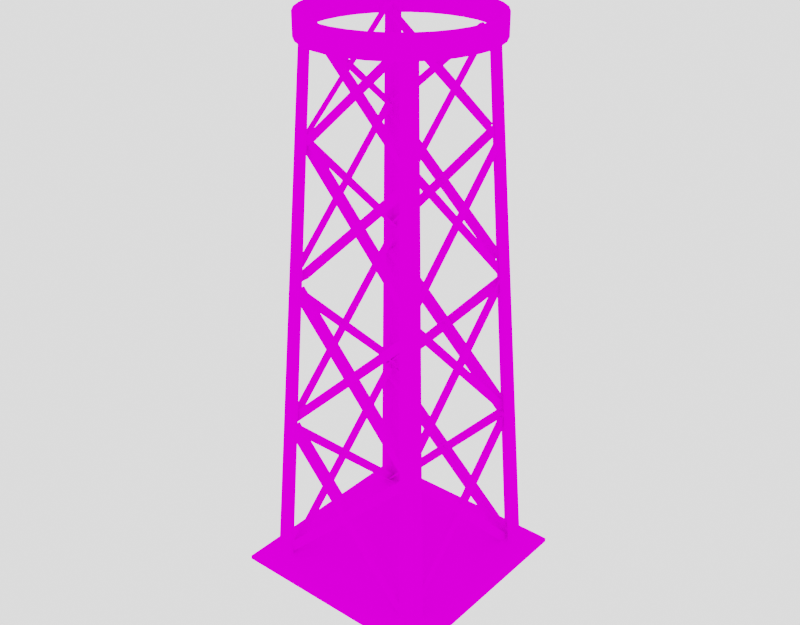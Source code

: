 # Source: tower.blend  (saved by Blender 2.80.75; exported with 4.5.12 LTS)
import bpy
from mathutils import Matrix  # noqa: F401  (used for matrix-valued properties, if any)

bpy.ops.wm.read_factory_settings(use_empty=True)
scene = bpy.context.scene
scene.name = 'Scene'

# ---- collections
col_collection = bpy.data.collections.new('Collection'); scene.collection.children.link(col_collection)

# ---- images (referenced by path relative to the original .blend; pixels are not part of the script)
import os
ASSET_DIR = os.environ.get("B2B_ASSET_DIR", "")  # directory of the original .blend (textures are referenced by path, not embedded)
HERE = os.path.dirname(os.path.abspath(__file__))  # packed textures are extracted next to this script under _unpacked/

def load_image(name, relpath, width, height, colorspace="sRGB"):
    """Load a texture the original file referenced (path relative to the .blend, or extracted next to this script)."""
    p = next((c for c in (os.path.join(HERE, relpath), os.path.join(ASSET_DIR, relpath)) if relpath and os.path.exists(c)), "")
    if p:
        img = bpy.data.images.load(p, check_existing=True)
        img.name = name
    else:  # same state as the original file: an image datablock whose file is absent (Cycles renders it pink)
        img = bpy.data.images.new(name, width, height)
        img.source = "FILE"
        img.filepath = "//" + (relpath or name)
    img.colorspace_settings.name = colorspace
    return img
img_towertexture_png = load_image('TowerTexture.png', 'TowerTexture.png', 1024, 1024, 'sRGB')

# ---- materials (node trees are filled in below, after node groups)
mat_metal = bpy.data.materials.new('Metal')
mat_metal.use_transparent_shadow = False

# ---- material node trees
mat_metal.use_nodes = True; mat_metal.node_tree.nodes.clear()
_N = mat_metal.node_tree.nodes; _L = mat_metal.node_tree.links
n0 = _N.new('ShaderNodeOutputMaterial'); n0.name = 'Material Output'; n0.location = (1118, 329)
n1 = _N.new('ShaderNodeBsdfPrincipled'); n1.name = 'Principled BSDF'; n1.location = (363, 481)
n1.distribution = 'GGX'
n1.subsurface_method = 'BURLEY'
n1.inputs[2].default_value = 1.0
n1.inputs[3].default_value = 1.45
n1.inputs[13].default_value = 0.0
n1.inputs[27].default_value = (0.0, 0.0, 0.0, 1.0)
n1.inputs[28].default_value = 1.0
n2 = _N.new('ShaderNodeTexImage'); n2.name = 'Image Texture'; n2.location = (-109, 472)
n2.image = img_towertexture_png
_L.new(n1.outputs[0], n0.inputs[0])
_L.new(n2.outputs[0], n1.inputs[0])
n0.is_active_output = True

# ---- world
world_world = bpy.data.worlds.new('World'); scene.world = world_world
world_world.use_nodes = True; world_world.node_tree.nodes.clear()
_N = world_world.node_tree.nodes; _L = world_world.node_tree.links
n0 = _N.new('ShaderNodeBackground'); n0.name = 'Background'; n0.location = (-168, 291)
n0.inputs[0].default_value = (1.0, 1.0, 1.0, 1.0)
n0.inputs[1].default_value = 1.5
n1 = _N.new('ShaderNodeOutputWorld'); n1.name = 'World Output'; n1.location = (300, 300)
_L.new(n0.outputs[0], n1.inputs[0])
n1.is_active_output = True
world_world.color = (0.05088, 0.05088, 0.05088)
world_world.use_sun_shadow = False
world_world.sun_shadow_jitter_overblur = 0.0

# ---- meshes
me_cube_001 = bpy.data.meshes.new('Cube.001')
me_cube_001.from_pydata([(-1.0, -1.0, -0.03959), (-1.0, 1.0, -0.03959), (1.0, -1.0, -0.03959), (1.0, 1.0, -0.03959), (-0.8245, 0.6958, 0.03627), (-0.5533, 0.4711, 4.97), (-0.8245, 0.8404, 0.03627), (-0.5533, 0.5675, 4.97), (-0.6799, 0.8404, 0.03627), (-0.4569, 0.5675, 4.97), (-0.8245, 0.8037, 0.03627), (-0.5533, 0.543, 4.97), (-0.6799, 0.8037, 0.03627), (-0.4569, 0.543, 4.97), (-0.7804, 0.8404, 0.03627), (-0.5239, 0.5675, 4.97), (-0.7804, 0.6958, 0.03627), (-0.5239, 0.4711, 4.97), (-0.5239, 0.543, 4.97), (-0.7804, 0.8037, 0.03627), (-0.6771, -0.8014, 0.03627), (-0.4551, -0.5276, 4.97), (-0.8217, -0.8014, 0.03627), (-0.5515, -0.5276, 4.97), (-0.8217, -0.6568, 0.03627), (-0.5515, -0.4311, 4.97), (-0.785, -0.8014, 0.03627), (-0.527, -0.5276, 4.97), (-0.785, -0.6568, 0.03627), (-0.527, -0.4311, 4.97), (-0.8217, -0.7573, 0.03627), (-0.5515, -0.4981, 4.97), (-0.6771, -0.7573, 0.03627), (-0.4551, -0.4981, 4.97), (-0.527, -0.4981, 4.97), (-0.785, -0.7573, 0.03627), (0.8041, -0.654, 0.03627), (0.533, -0.4293, 4.97), (0.8041, -0.7986, 0.03627), (0.533, -0.5257, 4.97), (0.6596, -0.7986, 0.03627), (0.4366, -0.5257, 4.97), (0.8041, -0.7618, 0.03627), (0.533, -0.5012, 4.97), (0.6596, -0.7618, 0.03627), (0.4366, -0.5012, 4.97), (0.76, -0.7986, 0.03627), (0.5036, -0.5257, 4.97), (0.76, -0.654, 0.03627), (0.5036, -0.4293, 4.97), (0.5036, -0.5012, 4.97), (0.76, -0.7618, 0.03627), (0.6568, 0.8432, 0.03627), (0.4347, 0.5694, 4.97), (0.8014, 0.8432, 0.03627), (0.5312, 0.5694, 4.97), (0.8014, 0.6986, 0.03627), (0.5312, 0.4729, 4.97), (0.7646, 0.8432, 0.03627), (0.5066, 0.5694, 4.97), (0.7646, 0.6986, 0.03627), (0.5066, 0.4729, 4.97), (0.8014, 0.7991, 0.03627), (0.5312, 0.54, 4.97), (0.6568, 0.7991, 0.03627), (0.4347, 0.54, 4.97), (0.5066, 0.54, 4.97), (0.7646, 0.7991, 0.03627), (-0.7089, 0.7127, 1.367), (0.6892, 0.7658, 0.03207), (0.6892, 0.692, 0.03207), (-0.7089, 0.6389, 1.367), (0.6892, 0.7769, 0.03207), (-0.7089, 0.7238, 1.367), (0.6813, 0.7658, 0.02337), (-0.7167, 0.7127, 1.359), (0.7383, 0.7658, 0.08625), (-0.6597, 0.7127, 1.421), (0.6813, 0.7769, 0.02337), (-0.7167, 0.7238, 1.359), (0.6813, 0.692, 0.02337), (-0.7167, 0.6389, 1.359), (0.7383, 0.7769, 0.08625), (-0.6597, 0.7238, 1.421), (0.6521, 0.7238, 1.4), (-0.6831, 0.7769, 0.001827), (0.5892, 0.6389, 1.457), (-0.7459, 0.692, 0.05883), (0.5892, 0.7238, 1.457), (-0.7459, 0.7769, 0.05883), (0.6521, 0.7127, 1.4), (-0.6831, 0.7658, 0.001827), (0.5892, 0.7127, 1.457), (-0.7459, 0.7658, 0.05883), (0.5979, 0.7238, 1.449), (-0.7373, 0.7769, 0.05095), (0.5979, 0.6389, 1.449), (-0.7373, 0.692, 0.05095), (-0.7373, 0.7658, 0.05095), (0.5979, 0.7127, 1.449), (-0.6276, 0.6469, 2.718), (0.645, 0.7022, 1.463), (0.645, 0.6284, 1.463), (-0.6276, 0.5732, 2.718), (0.645, 0.7133, 1.463), (-0.6276, 0.658, 2.718), (0.6371, 0.7022, 1.455), (-0.6355, 0.6469, 2.71), (0.6941, 0.7022, 1.518), (-0.5785, 0.6469, 2.773), (0.6371, 0.7133, 1.455), (-0.6355, 0.658, 2.71), (0.6371, 0.6284, 1.455), (-0.6355, 0.5732, 2.71), (0.6941, 0.7133, 1.518), (-0.5785, 0.658, 2.773), (0.6503, 0.6767, 2.769), (-0.6814, 0.7297, 1.374), (0.5876, 0.5921, 2.826), (-0.7441, 0.6451, 1.431), (0.5876, 0.6767, 2.826), (-0.7441, 0.7297, 1.431), (0.6503, 0.6657, 2.769), (-0.6814, 0.7187, 1.374), (0.5876, 0.6657, 2.826), (-0.7441, 0.7187, 1.431), (0.5963, 0.6767, 2.818), (-0.7355, 0.7297, 1.423), (0.5963, 0.5921, 2.818), (-0.7355, 0.6451, 1.423), (-0.7355, 0.7187, 1.423), (0.5963, 0.6657, 2.818), (-0.5735, 0.5894, 4.037), (0.5459, 0.6319, 2.967), (0.5459, 0.5728, 2.967), (-0.5735, 0.5303, 4.037), (0.5459, 0.6408, 2.967), (-0.5735, 0.5983, 4.037), (0.5396, 0.6319, 2.961), (-0.5799, 0.5894, 4.03), (0.5852, 0.6319, 3.011), (-0.5342, 0.5894, 4.08), (0.5396, 0.6408, 2.961), (-0.5799, 0.5983, 4.03), (0.5396, 0.5728, 2.961), (-0.5799, 0.5303, 4.03), (0.5852, 0.6408, 3.011), (-0.5342, 0.5983, 4.08), (0.5162, 0.5983, 4.063), (-0.5529, 0.6408, 2.943), (0.4658, 0.5303, 4.108), (-0.6032, 0.5728, 2.989), (0.4658, 0.5983, 4.108), (-0.6032, 0.6408, 2.989), (0.5162, 0.5894, 4.063), (-0.5529, 0.6319, 2.943), (0.4658, 0.5894, 4.108), (-0.6032, 0.6319, 2.989), (0.4728, 0.5983, 4.102), (-0.5963, 0.6408, 2.983), (0.4728, 0.5303, 4.102), (-0.5963, 0.5728, 2.983), (-0.5963, 0.6319, 2.983), (0.4728, 0.5894, 4.102), (-0.5082, 0.5006, 4.896), (0.4767, 0.5313, 4.126), (0.4767, 0.4887, 4.126), (-0.5082, 0.458, 4.896), (0.4767, 0.5377, 4.126), (-0.5082, 0.507, 4.896), (0.4711, 0.5313, 4.121), (-0.5138, 0.5006, 4.891), (0.5113, 0.5313, 4.157), (-0.4736, 0.5006, 4.927), (0.4711, 0.5377, 4.121), (-0.5138, 0.507, 4.891), (0.4711, 0.4887, 4.121), (-0.5138, 0.458, 4.891), (0.5113, 0.5377, 4.157), (-0.4736, 0.507, 4.927), (0.4505, 0.507, 4.915), (-0.4901, 0.5377, 4.108), (0.4062, 0.458, 4.948), (-0.5344, 0.4887, 4.141), (0.4062, 0.507, 4.948), (-0.5344, 0.5377, 4.141), (0.4505, 0.5006, 4.915), (-0.4901, 0.5313, 4.108), (0.4062, 0.5006, 4.948), (-0.5344, 0.5313, 4.141), (0.4124, 0.507, 4.943), (-0.5282, 0.5377, 4.137), (0.4124, 0.458, 4.943), (-0.5282, 0.4887, 4.137), (-0.5282, 0.5313, 4.137), (0.4124, 0.5006, 4.943), (0.6612, 0.7072, 1.367), (0.7143, -0.6909, 0.03214), (0.6404, -0.6888, 0.03399), (0.5875, 0.7073, 1.367), (0.7254, -0.6909, 0.03214), (0.6722, 0.7072, 1.367), (0.7143, -0.6829, 0.02339), (0.6612, 0.7151, 1.359), (0.7142, -0.7379, 0.08817), (0.6612, 0.6582, 1.421), (0.7254, -0.6829, 0.02339), (0.6722, 0.7151, 1.359), (0.6405, -0.6829, 0.02339), (0.5874, 0.7151, 1.359), (0.7253, -0.7379, 0.08817), (0.6722, 0.6582, 1.421), (0.6722, -0.6536, 1.4), (0.7253, 0.6796, 0.003836), (0.5875, -0.5908, 1.457), (0.6404, 0.7424, 0.06084), (0.6722, -0.5908, 1.457), (0.7253, 0.7424, 0.06084), (0.6612, -0.6536, 1.4), (0.7142, 0.6796, 0.003836), (0.661, -0.5908, 1.457), (0.7142, 0.7424, 0.06084), (0.6722, -0.5995, 1.449), (0.7253, 0.7337, 0.05296), (0.5874, -0.5995, 1.449), (0.6404, 0.7337, 0.05296), (0.7142, 0.7337, 0.05296), (0.6612, -0.5995, 1.449), (0.5914, 0.662, 2.736), (0.6401, -0.6194, 1.513), (0.5724, -0.6175, 1.514), (0.5239, 0.662, 2.736), (0.6503, -0.6194, 1.513), (0.6016, 0.662, 2.736), (0.6401, -0.6121, 1.505), (0.5914, 0.6692, 2.728), (0.64, -0.6625, 1.564), (0.5914, 0.617, 2.786), (0.6503, -0.6121, 1.505), (0.6016, 0.6692, 2.728), (0.5725, -0.6121, 1.505), (0.5238, 0.6692, 2.728), (0.6502, -0.6625, 1.564), (0.6016, 0.617, 2.786), (0.6016, -0.5853, 2.766), (0.6502, 0.6366, 1.487), (0.5239, -0.5277, 2.818), (0.5724, 0.6942, 1.539), (0.6016, -0.5277, 2.818), (0.6502, 0.6942, 1.539), (0.5914, -0.5853, 2.766), (0.64, 0.6366, 1.487), (0.5913, -0.5277, 2.818), (0.64, 0.6942, 1.539), (0.6016, -0.5357, 2.811), (0.6502, 0.6863, 1.532), (0.5238, -0.5357, 2.811), (0.5724, 0.6863, 1.532), (0.64, 0.6863, 1.532), (0.5914, -0.5357, 2.811), (0.5522, 0.6129, 4.005), (0.5979, -0.591, 2.855), (0.5343, -0.5892, 2.857), (0.4888, 0.6129, 4.005), (0.6075, -0.591, 2.855), (0.5617, 0.6129, 4.005), (0.5979, -0.5842, 2.848), (0.5522, 0.6197, 3.997), (0.5979, -0.6315, 2.903), (0.5522, 0.5706, 4.052), (0.6075, -0.5842, 2.848), (0.5617, 0.6197, 3.997), (0.5344, -0.5842, 2.848), (0.4887, 0.6197, 3.997), (0.6074, -0.6315, 2.903), (0.5617, 0.5706, 4.052), (0.5617, -0.5589, 4.033), (0.6074, 0.589, 2.831), (0.4888, -0.5049, 4.082), (0.5343, 0.6432, 2.88), (0.5617, -0.5049, 4.082), (0.6074, 0.6432, 2.88), (0.5522, -0.5589, 4.033), (0.5979, 0.589, 2.831), (0.5521, -0.5049, 4.082), (0.5979, 0.6432, 2.88), (0.5617, -0.5123, 4.075), (0.6074, 0.6357, 2.873), (0.4887, -0.5123, 4.075), (0.5343, 0.6357, 2.873), (0.5979, 0.6357, 2.873), (0.5522, -0.5123, 4.075), (0.4941, 0.5153, 4.966), (0.5327, -0.4947, 4.041), (0.479, -0.4932, 4.042), (0.4405, 0.5153, 4.966), (0.5408, -0.4947, 4.041), (0.5022, 0.5153, 4.966), (0.5327, -0.4889, 4.034), (0.4941, 0.5211, 4.96), (0.5327, -0.5289, 4.082), (0.4941, 0.4796, 5.006), (0.5408, -0.4889, 4.034), (0.5022, 0.5211, 4.96), (0.4791, -0.4889, 4.034), (0.4404, 0.5211, 4.96), (0.5407, -0.5289, 4.082), (0.5021, 0.4796, 5.006), (0.5021, -0.4788, 4.964), (0.5527, 0.5333, 4.023), (0.4405, -0.4332, 5.006), (0.491, 0.5791, 4.064), (0.5021, -0.4332, 5.006), (0.5527, 0.5791, 4.064), (0.4941, -0.4788, 4.964), (0.5446, 0.5333, 4.023), (0.494, -0.4332, 5.006), (0.5446, 0.5791, 4.064), (0.5021, -0.4395, 5.0), (0.5527, 0.5727, 4.058), (0.4404, -0.4395, 5.0), (0.491, 0.5727, 4.058), (0.5446, 0.5727, 4.058), (0.4941, -0.4395, 5.0), (0.6463, -0.6911, 1.375), (-0.7354, -0.7442, 0.02335), (-0.7354, -0.6704, 0.02335), (0.6463, -0.6173, 1.375), (-0.7354, -0.7553, 0.02335), (0.6463, -0.7022, 1.375), (-0.7275, -0.7442, 0.01476), (0.6542, -0.6911, 1.367), (-0.7852, -0.7442, 0.07694), (0.5965, -0.6911, 1.429), (-0.7275, -0.7553, 0.01476), (0.6542, -0.7022, 1.367), (-0.7275, -0.6704, 0.01476), (0.6542, -0.6173, 1.367), (-0.7852, -0.7553, 0.07694), (0.5965, -0.7022, 1.429), (-0.715, -0.7022, 1.392), (0.6371, -0.7553, 0.00984), (-0.6529, -0.6173, 1.449), (0.6993, -0.6704, 0.0676), (-0.6529, -0.7022, 1.449), (0.6993, -0.7553, 0.0676), (-0.715, -0.6911, 1.392), (0.6371, -0.7442, 0.00984), (-0.6529, -0.6911, 1.449), (0.6993, -0.7442, 0.0676), (-0.6614, -0.7022, 1.441), (0.6907, -0.7553, 0.05962), (-0.6614, -0.6173, 1.441), (0.6907, -0.6704, 0.05962), (0.6907, -0.7442, 0.05962), (-0.6614, -0.6911, 1.441), (0.6212, -0.6069, 2.696), (-0.6956, -0.6569, 1.439), (-0.6956, -0.5874, 1.439), (0.6212, -0.5374, 2.696), (-0.6956, -0.6673, 1.439), (0.6212, -0.6173, 2.696), (-0.6882, -0.6569, 1.431), (0.6286, -0.6069, 2.688), (-0.7419, -0.6569, 1.49), (0.5749, -0.6069, 2.747), (-0.6882, -0.6673, 1.431), (0.6286, -0.6173, 2.688), (-0.6882, -0.5874, 1.431), (0.6286, -0.5374, 2.688), (-0.7419, -0.6673, 1.49), (0.5749, -0.6173, 2.747), (-0.6607, -0.6173, 2.727), (0.5969, -0.6673, 1.41), (-0.6014, -0.5374, 2.781), (0.6561, -0.5874, 1.464), (-0.6014, -0.6173, 2.781), (0.6561, -0.6673, 1.464), (-0.6607, -0.6069, 2.727), (0.5969, -0.6569, 1.41), (-0.6014, -0.6069, 2.781), (0.6561, -0.6569, 1.464), (-0.6096, -0.6173, 2.773), (0.6479, -0.6673, 1.457), (-0.6096, -0.5374, 2.773), (0.6479, -0.5874, 1.457), (0.6479, -0.6569, 1.457), (-0.6096, -0.6069, 2.773), (0.5717, -0.508, 3.966), (-0.609, -0.5528, 2.839), (-0.609, -0.4905, 2.839), (0.5717, -0.4456, 3.966), (-0.609, -0.5622, 2.839), (0.5717, -0.5173, 3.966), (-0.6024, -0.5528, 2.831), (0.5784, -0.508, 3.959), (-0.6505, -0.5528, 2.885), (0.5302, -0.508, 4.012), (-0.6024, -0.5622, 2.831), (0.5784, -0.5173, 3.959), (-0.6024, -0.4905, 2.831), (0.5784, -0.4456, 3.959), (-0.6505, -0.5622, 2.885), (0.5302, -0.5173, 4.012), (-0.5777, -0.5173, 3.994), (0.5499, -0.5622, 2.813), (-0.5246, -0.4456, 4.042), (0.603, -0.4905, 2.861), (-0.5246, -0.5173, 4.042), (0.603, -0.5622, 2.861), (-0.5777, -0.508, 3.994), (0.5499, -0.5528, 2.813), (-0.5246, -0.508, 4.042), (0.603, -0.5528, 2.861), (-0.532, -0.5173, 4.036), (0.5957, -0.5622, 2.855), (-0.532, -0.4456, 4.036), (0.5957, -0.4905, 2.855), (0.5957, -0.5528, 2.855), (-0.532, -0.508, 4.036), (0.4834, -0.5001, 4.964), (-0.507, -0.5373, 4.041), (-0.507, -0.4857, 4.041), (0.4834, -0.4486, 4.964), (-0.507, -0.545, 4.041), (0.4834, -0.5079, 4.964), (-0.5012, -0.5373, 4.035), (0.4892, -0.5001, 4.958), (-0.5428, -0.5373, 4.077), (0.4476, -0.5001, 5.0), (-0.5012, -0.545, 4.035), (0.4892, -0.5079, 4.958), (-0.5012, -0.4857, 4.035), (0.4892, -0.4486, 4.958), (-0.5428, -0.545, 4.077), (0.4476, -0.5079, 5.0), (-0.4942, -0.5079, 4.973), (0.4787, -0.545, 4.034), (-0.4496, -0.4486, 5.012), (0.5233, -0.4857, 4.073), (-0.4496, -0.5079, 5.012), (0.5233, -0.545, 4.073), (-0.4942, -0.5001, 4.973), (0.4787, -0.5373, 4.034), (-0.4496, -0.5001, 5.012), (0.5233, -0.5373, 4.073), (-0.4558, -0.5079, 5.007), (0.5171, -0.545, 4.068), (-0.4558, -0.4486, 5.007), (0.5171, -0.4857, 4.068), (0.5171, -0.5373, 4.068), (-0.4558, -0.5001, 5.007), (-0.6986, -0.6648, 1.364), (-0.7518, 0.7333, 0.02912), (-0.6779, 0.7312, 0.03097), (-0.625, -0.6648, 1.364), (-0.7628, 0.7333, 0.02912), (-0.7097, -0.6648, 1.364), (-0.7518, 0.7254, 0.02037), (-0.6986, -0.6727, 1.356), (-0.7517, 0.7803, 0.08515), (-0.6987, -0.6157, 1.418), (-0.7628, 0.7254, 0.02037), (-0.7097, -0.6727, 1.356), (-0.678, 0.7254, 0.02037), (-0.6249, -0.6727, 1.356), (-0.7628, 0.7803, 0.08515), (-0.7097, -0.6157, 1.418), (-0.7097, 0.6961, 1.397), (-0.7628, -0.6371, 0.0008172), (-0.625, 0.6333, 1.454), (-0.6779, -0.7, 0.05782), (-0.7097, 0.6333, 1.454), (-0.7628, -0.7, 0.05782), (-0.6986, 0.6961, 1.397), (-0.7517, -0.6371, 0.0008172), (-0.6985, 0.6333, 1.454), (-0.7517, -0.7, 0.05782), (-0.7097, 0.6419, 1.446), (-0.7628, -0.6913, 0.04994), (-0.6249, 0.6419, 1.446), (-0.6779, -0.6913, 0.04994), (-0.7517, -0.6913, 0.04994), (-0.6986, 0.6419, 1.446), (-0.6473, -0.6361, 2.753), (-0.6977, 0.6904, 1.487), (-0.6276, 0.6884, 1.488), (-0.5774, -0.6361, 2.753), (-0.7082, 0.6904, 1.487), (-0.6578, -0.6361, 2.753), (-0.6977, 0.6829, 1.478), (-0.6473, -0.6436, 2.745), (-0.6976, 0.735, 1.54), (-0.6473, -0.5895, 2.805), (-0.7082, 0.6829, 1.478), (-0.6578, -0.6436, 2.745), (-0.6277, 0.6829, 1.478), (-0.5773, -0.6436, 2.745), (-0.7082, 0.735, 1.54), (-0.6578, -0.5895, 2.805), (-0.6578, 0.6551, 2.784), (-0.7082, -0.6098, 1.46), (-0.5774, 0.5955, 2.838), (-0.6276, -0.6695, 1.514), (-0.6578, 0.5955, 2.838), (-0.7082, -0.6695, 1.514), (-0.6473, 0.6551, 2.784), (-0.6976, -0.6098, 1.46), (-0.6472, 0.5955, 2.838), (-0.6976, -0.6695, 1.514), (-0.6578, 0.6037, 2.831), (-0.7082, -0.6612, 1.506), (-0.5773, 0.6037, 2.831), (-0.6276, -0.6612, 1.506), (-0.6976, -0.6612, 1.506), (-0.6473, 0.6037, 2.831), (-0.5738, -0.5605, 4.098), (-0.6188, 0.6256, 2.965), (-0.5562, 0.6238, 2.967), (-0.5112, -0.5605, 4.098), (-0.6282, 0.6256, 2.965), (-0.5832, -0.5605, 4.098), (-0.6188, 0.6188, 2.958), (-0.5738, -0.5672, 4.09), (-0.6188, 0.6655, 3.013), (-0.5738, -0.5189, 4.144), (-0.6282, 0.6188, 2.958), (-0.5832, -0.5672, 4.09), (-0.5562, 0.6188, 2.958), (-0.5112, -0.5672, 4.09), (-0.6282, 0.6655, 3.013), (-0.5831, -0.5189, 4.144), (-0.5832, 0.594, 4.126), (-0.6282, -0.537, 2.941), (-0.5112, 0.5407, 4.174), (-0.5562, -0.5904, 2.99), (-0.5831, 0.5407, 4.174), (-0.6282, -0.5904, 2.99), (-0.5738, 0.594, 4.126), (-0.6188, -0.537, 2.941), (-0.5737, 0.5407, 4.174), (-0.6188, -0.5904, 2.99), (-0.5832, 0.5481, 4.167), (-0.6282, -0.583, 2.983), (-0.5112, 0.5481, 4.167), (-0.5562, -0.583, 2.983), (-0.6188, -0.583, 2.983), (-0.5738, 0.5481, 4.167), (-0.5128, -0.4628, 4.929), (-0.5499, 0.5134, 4.11), (-0.4983, 0.5119, 4.111), (-0.4614, -0.4629, 4.929), (-0.5577, 0.5134, 4.11), (-0.5206, -0.4628, 4.929), (-0.5499, 0.5078, 4.104), (-0.5128, -0.4684, 4.923), (-0.5499, 0.5462, 4.149), (-0.5128, -0.4286, 4.967), (-0.5577, 0.5078, 4.104), (-0.5206, -0.4684, 4.923), (-0.4984, 0.5078, 4.104), (-0.4613, -0.4684, 4.923), (-0.5576, 0.5462, 4.149), (-0.5206, -0.4286, 4.967), (-0.5206, 0.4874, 4.952), (-0.5256, -0.4966, 4.096), (-0.4614, 0.4435, 4.992), (-0.4713, -0.5368, 4.133), (-0.5206, 0.4435, 4.992), (-0.5256, -0.5368, 4.133), (-0.5128, 0.4874, 4.952), (-0.5185, -0.4966, 4.096), (-0.5128, 0.4435, 4.992), (-0.5185, -0.5368, 4.133), (-0.5206, 0.4496, 4.986), (-0.5256, -0.5313, 4.128), (-0.4613, 0.4496, 4.986), (-0.4713, -0.5313, 4.128), (-0.5185, -0.5313, 4.128), (-0.5128, 0.4496, 4.986), (-0.9564, -0.9564, 0.03959), (-1.0, -1.0, -0.003962), (-0.9564, 0.9564, 0.03959), (-1.0, 1.0, -0.003962), (0.9564, -0.9564, 0.03959), (1.0, -1.0, -0.003962), (0.9564, 0.9564, 0.03959), (1.0, 1.0, -0.003962), (0.2938, 0.7426, 4.879), (0.2938, 0.7426, 5.074), (0.1468, 0.7872, 4.879), (0.1468, 0.7872, 5.074), (-0.006143, 0.8022, 4.879), (-0.006143, 0.8022, 5.074), (0.4293, 0.6702, 5.074), (0.4293, 0.6702, 4.879), (0.5481, 0.5727, 5.074), (0.5481, 0.5727, 4.879), (0.6456, 0.4539, 5.074), (0.6456, 0.4539, 4.879), (0.718, 0.3184, 5.074), (0.718, 0.3184, 4.879), (0.7626, 0.1713, 5.074), (0.7626, 0.1713, 4.879), (0.7777, 0.01843, 5.074), (0.7777, 0.01843, 4.879), (0.7626, -0.1345, 5.074), (0.7626, -0.1345, 4.879), (0.718, -0.2815, 5.074), (0.718, -0.2815, 4.879), (0.6456, -0.417, 5.074), (0.6456, -0.417, 4.879), (0.5481, -0.5358, 5.074), (0.5481, -0.5358, 4.879), (0.4293, -0.6333, 5.074), (0.4293, -0.6333, 4.879), (0.2938, -0.7057, 5.074), (0.2938, -0.7057, 4.879), (0.1468, -0.7503, 5.074), (0.1468, -0.7503, 4.879), (-0.006143, -0.7654, 5.074), (-0.006143, -0.7654, 4.879), (-0.1591, -0.7503, 5.074), (-0.1591, -0.7503, 4.879), (-0.3061, -0.7057, 5.074), (-0.3061, -0.7057, 4.879), (-0.4416, -0.6333, 5.074), (-0.4416, -0.6333, 4.879), (-0.5604, -0.5358, 5.074), (-0.5604, -0.5358, 4.879), (-0.6579, -0.417, 5.074), (-0.6579, -0.417, 4.879), (-0.7303, -0.2815, 5.074), (-0.7303, -0.2815, 4.879), (-0.7749, -0.1345, 5.074), (-0.7749, -0.1345, 4.879), (-0.79, 0.01843, 5.074), (-0.79, 0.01843, 4.879), (-0.7749, 0.1713, 5.074), (-0.7749, 0.1713, 4.879), (-0.7303, 0.3184, 5.074), (-0.7303, 0.3184, 4.879), (-0.6579, 0.4539, 5.074), (-0.6579, 0.4539, 4.879), (-0.5604, 0.5727, 5.074), (-0.5604, 0.5727, 4.879), (-0.4416, 0.6702, 5.074), (-0.4416, 0.6702, 4.879), (-0.3061, 0.7426, 5.074), (-0.3061, 0.7426, 4.879), (-0.1591, 0.7872, 5.074), (-0.1591, 0.7872, 4.879), (0.3091, 0.7795, 4.879), (0.1546, 0.8264, 4.879), (-0.006143, 0.8422, 4.879), (-0.006143, 0.8422, 5.074), (0.1546, 0.8264, 5.074), (0.3091, 0.7795, 5.074), (0.4515, 0.7034, 5.074), (0.4515, 0.7034, 4.879), (0.5764, 0.6009, 5.074), (0.5764, 0.6009, 4.879), (0.6788, 0.4761, 5.074), (0.6788, 0.4761, 4.879), (0.7549, 0.3337, 5.074), (0.7549, 0.3337, 4.879), (0.8018, 0.1791, 5.074), (0.8018, 0.1791, 4.879), (0.8176, 0.01843, 5.074), (0.8176, 0.01843, 4.879), (0.8018, -0.1423, 5.074), (0.8018, -0.1423, 4.879), (0.7549, -0.2968, 5.074), (0.7549, -0.2968, 4.879), (0.6788, -0.4392, 5.074), (0.6788, -0.4392, 4.879), (0.5764, -0.5641, 5.074), (0.5764, -0.5641, 4.879), (0.4515, -0.6665, 5.074), (0.4515, -0.6665, 4.879), (0.3091, -0.7426, 5.074), (0.3091, -0.7426, 4.879), (0.1546, -0.7895, 5.074), (0.1546, -0.7895, 4.879), (-0.006143, -0.8053, 5.074), (-0.006143, -0.8053, 4.879), (-0.1669, -0.7895, 5.074), (-0.1669, -0.7895, 4.879), (-0.3214, -0.7426, 5.074), (-0.3214, -0.7426, 4.879), (-0.4638, -0.6665, 5.074), (-0.4638, -0.6665, 4.879), (-0.5886, -0.5641, 5.074), (-0.5886, -0.5641, 4.879), (-0.6911, -0.4392, 5.074), (-0.6911, -0.4392, 4.879), (-0.7672, -0.2968, 5.074), (-0.7672, -0.2968, 4.879), (-0.8141, -0.1423, 5.074), (-0.8141, -0.1423, 4.879), (-0.8299, 0.01843, 5.074), (-0.8299, 0.01843, 4.879), (-0.8141, 0.1791, 5.074), (-0.8141, 0.1791, 4.879), (-0.7672, 0.3337, 5.074), (-0.7672, 0.3337, 4.879), (-0.6911, 0.4761, 5.074), (-0.6911, 0.4761, 4.879), (-0.5886, 0.6009, 5.074), (-0.5886, 0.6009, 4.879), (-0.4638, 0.7034, 5.074), (-0.4638, 0.7034, 4.879), (-0.3214, 0.7795, 5.074), (-0.3214, 0.7795, 4.879), (-0.1669, 0.8264, 5.074), (-0.1669, 0.8264, 4.879)], [], [(585, 581, 0, 2), (587, 585, 2, 3), (583, 587, 3, 1), (581, 583, 1, 0), (10, 11, 7, 6), (14, 15, 9, 8), (16, 17, 5, 4), (18, 19, 12, 13), (18, 11, 5, 17), (15, 7, 11, 18), (14, 8, 12, 19), (8, 9, 13, 12), (4, 5, 11, 10), (6, 14, 19, 10), (9, 15, 18, 13), (19, 18, 17, 16), (10, 19, 16, 4), (6, 7, 15, 14), (26, 27, 23, 22), (30, 31, 25, 24), (32, 33, 21, 20), (34, 35, 28, 29), (34, 27, 21, 33), (31, 23, 27, 34), (30, 24, 28, 35), (24, 25, 29, 28), (20, 21, 27, 26), (22, 30, 35, 26), (25, 31, 34, 29), (35, 34, 33, 32), (26, 35, 32, 20), (22, 23, 31, 30), (42, 43, 39, 38), (46, 47, 41, 40), (48, 49, 37, 36), (50, 51, 44, 45), (50, 43, 37, 49), (47, 39, 43, 50), (46, 40, 44, 51), (40, 41, 45, 44), (36, 37, 43, 42), (38, 46, 51, 42), (41, 47, 50, 45), (51, 50, 49, 48), (42, 51, 48, 36), (38, 39, 47, 46), (58, 59, 55, 54), (62, 63, 57, 56), (64, 65, 53, 52), (66, 67, 60, 61), (66, 59, 53, 65), (63, 55, 59, 66), (62, 56, 60, 67), (56, 57, 61, 60), (52, 53, 59, 58), (54, 62, 67, 58), (57, 63, 66, 61), (67, 66, 65, 64), (58, 67, 64, 52), (54, 55, 63, 62), (81, 80, 70, 71), (68, 75, 81, 71), (79, 78, 74, 75), (77, 76, 82, 83), (73, 79, 75, 68), (73, 72, 78, 79), (78, 72, 69, 74), (68, 71, 70, 69), (68, 69, 76, 77), (74, 69, 70, 80), (75, 74, 80, 81), (72, 82, 76, 69), (83, 73, 68, 77), (83, 82, 72, 73), (90, 91, 85, 84), (94, 95, 89, 88), (92, 93, 87, 86), (99, 96, 97, 98), (99, 92, 86, 96), (99, 98, 91, 90), (95, 85, 91, 98), (94, 88, 92, 99), (88, 89, 93, 92), (84, 94, 99, 90), (89, 95, 98, 93), (93, 98, 97, 87), (86, 87, 97, 96), (84, 85, 95, 94), (113, 112, 102, 103), (100, 107, 113, 103), (111, 110, 106, 107), (109, 108, 114, 115), (105, 111, 107, 100), (105, 104, 110, 111), (110, 104, 101, 106), (100, 103, 102, 101), (100, 101, 108, 109), (106, 101, 102, 112), (107, 106, 112, 113), (104, 114, 108, 101), (115, 105, 100, 109), (115, 114, 104, 105), (122, 123, 117, 116), (126, 127, 121, 120), (124, 125, 119, 118), (131, 128, 129, 130), (131, 124, 118, 128), (131, 130, 123, 122), (127, 117, 123, 130), (126, 120, 124, 131), (120, 121, 125, 124), (116, 126, 131, 122), (121, 127, 130, 125), (125, 130, 129, 119), (118, 119, 129, 128), (116, 117, 127, 126), (145, 144, 134, 135), (132, 139, 145, 135), (143, 142, 138, 139), (141, 140, 146, 147), (137, 143, 139, 132), (137, 136, 142, 143), (142, 136, 133, 138), (132, 135, 134, 133), (132, 133, 140, 141), (138, 133, 134, 144), (139, 138, 144, 145), (136, 146, 140, 133), (147, 137, 132, 141), (147, 146, 136, 137), (154, 155, 149, 148), (158, 159, 153, 152), (156, 157, 151, 150), (163, 160, 161, 162), (163, 156, 150, 160), (163, 162, 155, 154), (159, 149, 155, 162), (158, 152, 156, 163), (152, 153, 157, 156), (148, 158, 163, 154), (153, 159, 162, 157), (157, 162, 161, 151), (150, 151, 161, 160), (148, 149, 159, 158), (177, 176, 166, 167), (164, 171, 177, 167), (175, 174, 170, 171), (173, 172, 178, 179), (169, 175, 171, 164), (169, 168, 174, 175), (174, 168, 165, 170), (164, 167, 166, 165), (164, 165, 172, 173), (170, 165, 166, 176), (171, 170, 176, 177), (168, 178, 172, 165), (179, 169, 164, 173), (179, 178, 168, 169), (186, 187, 181, 180), (190, 191, 185, 184), (188, 189, 183, 182), (195, 192, 193, 194), (195, 188, 182, 192), (195, 194, 187, 186), (191, 181, 187, 194), (190, 184, 188, 195), (184, 185, 189, 188), (180, 190, 195, 186), (185, 191, 194, 189), (189, 194, 193, 183), (182, 183, 193, 192), (180, 181, 191, 190), (209, 208, 198, 199), (196, 203, 209, 199), (207, 206, 202, 203), (205, 204, 210, 211), (201, 207, 203, 196), (201, 200, 206, 207), (206, 200, 197, 202), (196, 199, 198, 197), (196, 197, 204, 205), (202, 197, 198, 208), (203, 202, 208, 209), (200, 210, 204, 197), (211, 201, 196, 205), (211, 210, 200, 201), (218, 219, 213, 212), (222, 223, 217, 216), (220, 221, 215, 214), (227, 224, 225, 226), (227, 220, 214, 224), (227, 226, 219, 218), (223, 213, 219, 226), (222, 216, 220, 227), (216, 217, 221, 220), (212, 222, 227, 218), (217, 223, 226, 221), (221, 226, 225, 215), (214, 215, 225, 224), (212, 213, 223, 222), (241, 240, 230, 231), (228, 235, 241, 231), (239, 238, 234, 235), (237, 236, 242, 243), (233, 239, 235, 228), (233, 232, 238, 239), (238, 232, 229, 234), (228, 231, 230, 229), (228, 229, 236, 237), (234, 229, 230, 240), (235, 234, 240, 241), (232, 242, 236, 229), (243, 233, 228, 237), (243, 242, 232, 233), (250, 251, 245, 244), (254, 255, 249, 248), (252, 253, 247, 246), (259, 256, 257, 258), (259, 252, 246, 256), (259, 258, 251, 250), (255, 245, 251, 258), (254, 248, 252, 259), (248, 249, 253, 252), (244, 254, 259, 250), (249, 255, 258, 253), (253, 258, 257, 247), (246, 247, 257, 256), (244, 245, 255, 254), (273, 272, 262, 263), (260, 267, 273, 263), (271, 270, 266, 267), (269, 268, 274, 275), (265, 271, 267, 260), (265, 264, 270, 271), (270, 264, 261, 266), (260, 263, 262, 261), (260, 261, 268, 269), (266, 261, 262, 272), (267, 266, 272, 273), (264, 274, 268, 261), (275, 265, 260, 269), (275, 274, 264, 265), (282, 283, 277, 276), (286, 287, 281, 280), (284, 285, 279, 278), (291, 288, 289, 290), (291, 284, 278, 288), (291, 290, 283, 282), (287, 277, 283, 290), (286, 280, 284, 291), (280, 281, 285, 284), (276, 286, 291, 282), (281, 287, 290, 285), (285, 290, 289, 279), (278, 279, 289, 288), (276, 277, 287, 286), (305, 304, 294, 295), (292, 299, 305, 295), (303, 302, 298, 299), (301, 300, 306, 307), (297, 303, 299, 292), (297, 296, 302, 303), (302, 296, 293, 298), (292, 295, 294, 293), (292, 293, 300, 301), (298, 293, 294, 304), (299, 298, 304, 305), (296, 306, 300, 293), (307, 297, 292, 301), (307, 306, 296, 297), (314, 315, 309, 308), (318, 319, 313, 312), (316, 317, 311, 310), (323, 320, 321, 322), (323, 316, 310, 320), (323, 322, 315, 314), (319, 309, 315, 322), (318, 312, 316, 323), (312, 313, 317, 316), (308, 318, 323, 314), (313, 319, 322, 317), (317, 322, 321, 311), (310, 311, 321, 320), (308, 309, 319, 318), (337, 336, 326, 327), (324, 331, 337, 327), (335, 334, 330, 331), (333, 332, 338, 339), (329, 335, 331, 324), (329, 328, 334, 335), (334, 328, 325, 330), (324, 327, 326, 325), (324, 325, 332, 333), (330, 325, 326, 336), (331, 330, 336, 337), (328, 338, 332, 325), (339, 329, 324, 333), (339, 338, 328, 329), (346, 347, 341, 340), (350, 351, 345, 344), (348, 349, 343, 342), (355, 352, 353, 354), (355, 348, 342, 352), (355, 354, 347, 346), (351, 341, 347, 354), (350, 344, 348, 355), (344, 345, 349, 348), (340, 350, 355, 346), (345, 351, 354, 349), (349, 354, 353, 343), (342, 343, 353, 352), (340, 341, 351, 350), (369, 368, 358, 359), (356, 363, 369, 359), (367, 366, 362, 363), (365, 364, 370, 371), (361, 367, 363, 356), (361, 360, 366, 367), (366, 360, 357, 362), (356, 359, 358, 357), (356, 357, 364, 365), (362, 357, 358, 368), (363, 362, 368, 369), (360, 370, 364, 357), (371, 361, 356, 365), (371, 370, 360, 361), (378, 379, 373, 372), (382, 383, 377, 376), (380, 381, 375, 374), (387, 384, 385, 386), (387, 380, 374, 384), (387, 386, 379, 378), (383, 373, 379, 386), (382, 376, 380, 387), (376, 377, 381, 380), (372, 382, 387, 378), (377, 383, 386, 381), (381, 386, 385, 375), (374, 375, 385, 384), (372, 373, 383, 382), (401, 400, 390, 391), (388, 395, 401, 391), (399, 398, 394, 395), (397, 396, 402, 403), (393, 399, 395, 388), (393, 392, 398, 399), (398, 392, 389, 394), (388, 391, 390, 389), (388, 389, 396, 397), (394, 389, 390, 400), (395, 394, 400, 401), (392, 402, 396, 389), (403, 393, 388, 397), (403, 402, 392, 393), (410, 411, 405, 404), (414, 415, 409, 408), (412, 413, 407, 406), (419, 416, 417, 418), (419, 412, 406, 416), (419, 418, 411, 410), (415, 405, 411, 418), (414, 408, 412, 419), (408, 409, 413, 412), (404, 414, 419, 410), (409, 415, 418, 413), (413, 418, 417, 407), (406, 407, 417, 416), (404, 405, 415, 414), (433, 432, 422, 423), (420, 427, 433, 423), (431, 430, 426, 427), (429, 428, 434, 435), (425, 431, 427, 420), (425, 424, 430, 431), (430, 424, 421, 426), (420, 423, 422, 421), (420, 421, 428, 429), (426, 421, 422, 432), (427, 426, 432, 433), (424, 434, 428, 421), (435, 425, 420, 429), (435, 434, 424, 425), (442, 443, 437, 436), (446, 447, 441, 440), (444, 445, 439, 438), (451, 448, 449, 450), (451, 444, 438, 448), (451, 450, 443, 442), (447, 437, 443, 450), (446, 440, 444, 451), (440, 441, 445, 444), (436, 446, 451, 442), (441, 447, 450, 445), (445, 450, 449, 439), (438, 439, 449, 448), (436, 437, 447, 446), (465, 464, 454, 455), (452, 459, 465, 455), (463, 462, 458, 459), (461, 460, 466, 467), (457, 463, 459, 452), (457, 456, 462, 463), (462, 456, 453, 458), (452, 455, 454, 453), (452, 453, 460, 461), (458, 453, 454, 464), (459, 458, 464, 465), (456, 466, 460, 453), (467, 457, 452, 461), (467, 466, 456, 457), (474, 475, 469, 468), (478, 479, 473, 472), (476, 477, 471, 470), (483, 480, 481, 482), (483, 476, 470, 480), (483, 482, 475, 474), (479, 469, 475, 482), (478, 472, 476, 483), (472, 473, 477, 476), (468, 478, 483, 474), (473, 479, 482, 477), (477, 482, 481, 471), (470, 471, 481, 480), (468, 469, 479, 478), (497, 496, 486, 487), (484, 491, 497, 487), (495, 494, 490, 491), (493, 492, 498, 499), (489, 495, 491, 484), (489, 488, 494, 495), (494, 488, 485, 490), (484, 487, 486, 485), (484, 485, 492, 493), (490, 485, 486, 496), (491, 490, 496, 497), (488, 498, 492, 485), (499, 489, 484, 493), (499, 498, 488, 489), (506, 507, 501, 500), (510, 511, 505, 504), (508, 509, 503, 502), (515, 512, 513, 514), (515, 508, 502, 512), (515, 514, 507, 506), (511, 501, 507, 514), (510, 504, 508, 515), (504, 505, 509, 508), (500, 510, 515, 506), (505, 511, 514, 509), (509, 514, 513, 503), (502, 503, 513, 512), (500, 501, 511, 510), (529, 528, 518, 519), (516, 523, 529, 519), (527, 526, 522, 523), (525, 524, 530, 531), (521, 527, 523, 516), (521, 520, 526, 527), (526, 520, 517, 522), (516, 519, 518, 517), (516, 517, 524, 525), (522, 517, 518, 528), (523, 522, 528, 529), (520, 530, 524, 517), (531, 521, 516, 525), (531, 530, 520, 521), (538, 539, 533, 532), (542, 543, 537, 536), (540, 541, 535, 534), (547, 544, 545, 546), (547, 540, 534, 544), (547, 546, 539, 538), (543, 533, 539, 546), (542, 536, 540, 547), (536, 537, 541, 540), (532, 542, 547, 538), (537, 543, 546, 541), (541, 546, 545, 535), (534, 535, 545, 544), (532, 533, 543, 542), (561, 560, 550, 551), (548, 555, 561, 551), (559, 558, 554, 555), (557, 556, 562, 563), (553, 559, 555, 548), (553, 552, 558, 559), (558, 552, 549, 554), (548, 551, 550, 549), (548, 549, 556, 557), (554, 549, 550, 560), (555, 554, 560, 561), (552, 562, 556, 549), (563, 553, 548, 557), (563, 562, 552, 553), (570, 571, 565, 564), (574, 575, 569, 568), (572, 573, 567, 566), (579, 576, 577, 578), (579, 572, 566, 576), (579, 578, 571, 570), (575, 565, 571, 578), (574, 568, 572, 579), (568, 569, 573, 572), (564, 574, 579, 570), (569, 575, 578, 573), (573, 578, 577, 567), (566, 567, 577, 576), (564, 565, 575, 574), (582, 583, 581, 580), (586, 587, 583, 582), (584, 585, 587, 586), (580, 581, 585, 584), (582, 580, 584, 586), (656, 657, 652, 653), (655, 656, 653, 654), (657, 658, 659, 652), (658, 660, 661, 659), (660, 662, 663, 661), (662, 664, 665, 663), (664, 666, 667, 665), (666, 668, 669, 667), (668, 670, 671, 669), (670, 672, 673, 671), (672, 674, 675, 673), (674, 676, 677, 675), (676, 678, 679, 677), (678, 680, 681, 679), (680, 682, 683, 681), (682, 684, 685, 683), (684, 686, 687, 685), (686, 688, 689, 687), (688, 690, 691, 689), (690, 692, 693, 691), (692, 694, 695, 693), (694, 696, 697, 695), (696, 698, 699, 697), (698, 700, 701, 699), (700, 702, 703, 701), (702, 704, 705, 703), (704, 706, 707, 705), (706, 708, 709, 707), (708, 710, 711, 709), (710, 712, 713, 711), (712, 714, 715, 713), (714, 655, 654, 715), (590, 653, 652, 588), (592, 654, 653, 590), (591, 656, 655, 593), (589, 657, 656, 591), (594, 658, 657, 589), (588, 652, 659, 595), (596, 660, 658, 594), (595, 659, 661, 597), (598, 662, 660, 596), (597, 661, 663, 599), (600, 664, 662, 598), (599, 663, 665, 601), (602, 666, 664, 600), (601, 665, 667, 603), (604, 668, 666, 602), (603, 667, 669, 605), (606, 670, 668, 604), (605, 669, 671, 607), (608, 672, 670, 606), (607, 671, 673, 609), (610, 674, 672, 608), (609, 673, 675, 611), (612, 676, 674, 610), (611, 675, 677, 613), (614, 678, 676, 612), (613, 677, 679, 615), (616, 680, 678, 614), (615, 679, 681, 617), (618, 682, 680, 616), (617, 681, 683, 619), (620, 684, 682, 618), (619, 683, 685, 621), (622, 686, 684, 620), (621, 685, 687, 623), (624, 688, 686, 622), (623, 687, 689, 625), (626, 690, 688, 624), (625, 689, 691, 627), (628, 692, 690, 626), (627, 691, 693, 629), (630, 694, 692, 628), (629, 693, 695, 631), (632, 696, 694, 630), (631, 695, 697, 633), (634, 698, 696, 632), (633, 697, 699, 635), (636, 700, 698, 634), (635, 699, 701, 637), (638, 702, 700, 636), (637, 701, 703, 639), (640, 704, 702, 638), (639, 703, 705, 641), (642, 706, 704, 640), (641, 705, 707, 643), (644, 708, 706, 642), (643, 707, 709, 645), (646, 710, 708, 644), (645, 709, 711, 647), (648, 712, 710, 646), (647, 711, 713, 649), (650, 714, 712, 648), (649, 713, 715, 651), (593, 655, 714, 650), (651, 715, 654, 592), (588, 595, 594, 589), (595, 597, 596, 594), (597, 599, 598, 596), (599, 601, 600, 598), (601, 603, 602, 600), (603, 605, 604, 602), (605, 607, 606, 604), (607, 609, 608, 606), (609, 611, 610, 608), (611, 613, 612, 610), (613, 615, 614, 612), (615, 617, 616, 614), (617, 619, 618, 616), (619, 621, 620, 618), (621, 623, 622, 620), (623, 625, 624, 622), (625, 627, 626, 624), (627, 629, 628, 626), (629, 631, 630, 628), (631, 633, 632, 630), (633, 635, 634, 632), (635, 637, 636, 634), (637, 639, 638, 636), (639, 641, 640, 638), (641, 643, 642, 640), (643, 645, 644, 642), (645, 647, 646, 644), (647, 649, 648, 646), (649, 651, 650, 648), (651, 592, 593, 650), (592, 590, 591, 593), (590, 588, 589, 591)])
_uv = me_cube_001.uv_layers.new(name='UVMap')
_uv.uv.foreach_set('vector', [0.6384, 0.2944, 0.6384, 0.00888, 0.6435, 0.00888, 0.6435, 0.2944, 0.3503, 0.2969, 0.6358, 0.2969, 0.6358, 0.302, 0.3503, 0.302, 0.3477, 0.008879, 0.3477, 0.2944, 0.3427, 0.2944, 0.3427, 0.008879, 0.6358, 0.006304, 0.3503, 0.006304, 0.3503, 0.001218, 0.6358, 0.001218, 0.485, 0.7249, 0.485, 0.3045, 0.4924, 0.3046, 0.4924, 0.7251, 0.7972, 0.001218, 0.7972, 0.6698, 0.7856, 0.6703, 0.7837, 0.001922, 0.395, 0.7649, 0.395, 0.3045, 0.403, 0.3047, 0.403, 0.7652, 0.8772, 0.0017, 0.8772, 0.6703, 0.8636, 0.6696, 0.8655, 0.001218, 0.2818, 0.8903, 0.286, 0.8903, 0.286, 0.9006, 0.2818, 0.9006, 0.2818, 0.8868, 0.286, 0.8868, 0.286, 0.8903, 0.2818, 0.8903, 0.2113, 0.9005, 0.197, 0.9005, 0.197, 0.8952, 0.2113, 0.8952, 0.4533, 0.3045, 0.4533, 0.7248, 0.446, 0.7252, 0.446, 0.3049, 0.6459, 0.6804, 0.6488, 0.001218, 0.6607, 0.00175, 0.6607, 0.6812, 0.2176, 0.9005, 0.2113, 0.9005, 0.2113, 0.8952, 0.2176, 0.8952, 0.2723, 0.8868, 0.2818, 0.8868, 0.2818, 0.8903, 0.2723, 0.8903, 0.7468, 0.001218, 0.7468, 0.6806, 0.735, 0.6812, 0.732, 0.001998, 0.2176, 0.8952, 0.2113, 0.8952, 0.2113, 0.8798, 0.2176, 0.8798, 0.3427, 0.7655, 0.3427, 0.3049, 0.3507, 0.3045, 0.3507, 0.765, 0.4753, 0.7249, 0.4753, 0.3045, 0.4826, 0.3046, 0.4826, 0.7251, 0.8292, 0.001218, 0.8292, 0.6699, 0.8176, 0.6704, 0.8157, 0.001929, 0.424, 0.3047, 0.424, 0.7652, 0.4159, 0.765, 0.4159, 0.3045, 0.9092, 0.001705, 0.9092, 0.6703, 0.8956, 0.6696, 0.8975, 0.001218, 0.06334, 0.8964, 0.06334, 0.9006, 0.05308, 0.9006, 0.05308, 0.8964, 0.06684, 0.8964, 0.06684, 0.9006, 0.06334, 0.9006, 0.06334, 0.8964, 0.1112, 0.8865, 0.1255, 0.8865, 0.1255, 0.8918, 0.1112, 0.8918, 0.4337, 0.3045, 0.4337, 0.7248, 0.4264, 0.7252, 0.4264, 0.3049, 0.6976, 0.6804, 0.7005, 0.001218, 0.7124, 0.001745, 0.7124, 0.6812, 0.1049, 0.8865, 0.1112, 0.8865, 0.1112, 0.8918, 0.1049, 0.8918, 0.06684, 0.8868, 0.06684, 0.8964, 0.06334, 0.8964, 0.06334, 0.8868, 0.764, 0.001218, 0.764, 0.6806, 0.7522, 0.6812, 0.7492, 0.00199, 0.1049, 0.8918, 0.1112, 0.8918, 0.1112, 0.9071, 0.1049, 0.9071, 0.3741, 0.7655, 0.3741, 0.3049, 0.3821, 0.3045, 0.3821, 0.765, 0.4948, 0.7249, 0.4948, 0.3045, 0.5021, 0.3046, 0.5021, 0.7251, 0.8132, 0.001218, 0.8132, 0.6698, 0.8016, 0.6703, 0.7997, 0.001922, 0.3845, 0.7649, 0.3845, 0.3045, 0.3926, 0.3047, 0.3926, 0.7652, 0.8612, 0.0017, 0.8612, 0.6703, 0.8476, 0.6696, 0.8496, 0.001218, 0.3027, 0.8971, 0.2985, 0.8971, 0.2985, 0.8868, 0.3027, 0.8868, 0.3027, 0.9006, 0.2985, 0.9006, 0.2985, 0.8971, 0.3027, 0.8971, 0.2465, 0.8945, 0.2465, 0.8802, 0.2518, 0.8802, 0.2518, 0.8945, 0.4631, 0.3045, 0.4631, 0.7248, 0.4557, 0.7252, 0.4557, 0.3049, 0.6631, 0.6804, 0.6661, 0.001218, 0.6779, 0.00175, 0.6779, 0.6812, 0.2465, 0.9008, 0.2465, 0.8945, 0.2518, 0.8945, 0.2518, 0.9008, 0.3123, 0.9006, 0.3027, 0.9006, 0.3027, 0.8971, 0.3123, 0.8971, 0.7296, 0.001218, 0.7296, 0.6806, 0.7177, 0.6812, 0.7148, 0.001998, 0.2518, 0.9008, 0.2518, 0.8945, 0.2672, 0.8945, 0.2672, 0.9008, 0.3612, 0.3045, 0.3612, 0.7651, 0.3531, 0.7655, 0.3531, 0.3049, 0.4655, 0.7249, 0.4655, 0.3045, 0.4728, 0.3046, 0.4728, 0.7251, 0.8452, 0.001218, 0.8452, 0.6699, 0.8336, 0.6704, 0.8317, 0.001929, 0.4055, 0.7649, 0.4055, 0.3045, 0.4135, 0.3047, 0.4135, 0.7652, 0.8932, 0.001705, 0.8932, 0.6703, 0.8796, 0.6696, 0.8815, 0.001218, 0.771, 0.9115, 0.771, 0.9073, 0.7812, 0.9073, 0.7812, 0.9115, 0.2886, 0.8969, 0.2928, 0.8969, 0.2928, 0.9004, 0.2886, 0.9004, 0.2465, 0.9033, 0.2609, 0.9033, 0.2609, 0.9085, 0.2465, 0.9085, 0.4435, 0.3045, 0.4435, 0.7248, 0.4362, 0.7252, 0.4362, 0.3049, 0.6803, 0.6804, 0.6833, 0.001218, 0.6951, 0.001745, 0.6951, 0.6812, 0.6341, 0.5739, 0.6404, 0.5739, 0.6404, 0.5792, 0.6341, 0.5792, 0.7124, 0.9109, 0.7028, 0.9109, 0.7028, 0.9074, 0.7124, 0.9074, 0.7812, 0.001218, 0.7812, 0.6806, 0.7694, 0.6812, 0.7665, 0.00199, 0.6404, 0.5602, 0.6341, 0.5602, 0.6341, 0.5449, 0.6404, 0.5449, 0.3716, 0.3045, 0.3716, 0.7651, 0.3636, 0.7655, 0.3636, 0.3049, 0.9516, 0.164, 0.9516, 0.001218, 0.9544, 0.001265, 0.9544, 0.164, 0.2465, 0.9126, 0.2465, 0.9109, 0.2571, 0.9109, 0.2571, 0.9126, 0.9807, 0.1974, 0.9807, 0.3556, 0.9779, 0.3555, 0.9779, 0.1973, 0.9703, 0.1973, 0.9703, 0.3555, 0.9675, 0.3556, 0.9675, 0.1974, 0.4971, 0.9205, 0.4971, 0.9222, 0.4955, 0.9222, 0.4955, 0.9205, 0.3394, 0.6775, 0.3394, 0.8402, 0.3366, 0.8403, 0.3366, 0.6775, 0.2091, 0.915, 0.2074, 0.915, 0.2074, 0.9134, 0.2091, 0.9134, 0.5435, 0.3048, 0.554, 0.3045, 0.554, 0.5805, 0.5435, 0.5808, 0.1798, 0.346, 0.1798, 0.6221, 0.1693, 0.6218, 0.1693, 0.3457, 0.2091, 0.9134, 0.2074, 0.9134, 0.2074, 0.9029, 0.2091, 0.9029, 0.001218, 0.6218, 0.001218, 0.3457, 0.01175, 0.346, 0.01175, 0.6221, 0.2074, 0.915, 0.197, 0.915, 0.197, 0.9134, 0.2074, 0.9134, 0.3147, 0.9101, 0.3147, 0.8997, 0.3163, 0.8997, 0.3163, 0.9101, 0.1669, 0.3457, 0.1669, 0.6218, 0.1565, 0.622, 0.1565, 0.346, 0.9721, 0.8306, 0.9721, 0.6724, 0.9749, 0.6723, 0.9749, 0.8305, 0.3427, 0.9307, 0.3427, 0.768, 0.3455, 0.7679, 0.3455, 0.9307, 0.6059, 0.3048, 0.6059, 0.5808, 0.5953, 0.5805, 0.5953, 0.3045, 0.5929, 0.5805, 0.5824, 0.5808, 0.5824, 0.3048, 0.5929, 0.3045, 0.758, 0.9132, 0.758, 0.9115, 0.7685, 0.9115, 0.7685, 0.9132, 0.1412, 0.346, 0.1412, 0.622, 0.1307, 0.6218, 0.1307, 0.3457, 0.3106, 0.9047, 0.3106, 0.9151, 0.3091, 0.9151, 0.3091, 0.9047, 0.8796, 0.9223, 0.8796, 0.9206, 0.8812, 0.9206, 0.8812, 0.9223, 0.9778, 0.5441, 0.9778, 0.3859, 0.9806, 0.3859, 0.9806, 0.5441, 0.3163, 0.8868, 0.3163, 0.8972, 0.3147, 0.8972, 0.3147, 0.8868, 0.3106, 0.903, 0.3106, 0.9047, 0.3091, 0.9047, 0.3091, 0.903, 0.3091, 0.903, 0.3091, 0.9047, 0.2985, 0.9047, 0.2985, 0.903, 0.9516, 0.5486, 0.9516, 0.3859, 0.9544, 0.3859, 0.9544, 0.5487, 0.2055, 0.3457, 0.2055, 0.6218, 0.1951, 0.622, 0.1951, 0.346, 0.9801, 0.833, 0.9801, 0.9895, 0.9773, 0.9894, 0.9773, 0.833, 0.1049, 0.9154, 0.1049, 0.9137, 0.1154, 0.9137, 0.1154, 0.9154, 0.6239, 0.8406, 0.6239, 0.9927, 0.6213, 0.9926, 0.6213, 0.8405, 0.9883, 0.3495, 0.9883, 0.1974, 0.991, 0.1973, 0.991, 0.3494, 0.4675, 0.9207, 0.4675, 0.9224, 0.4659, 0.9224, 0.4659, 0.9207, 0.9852, 0.8329, 0.9852, 0.9894, 0.9825, 0.9895, 0.9825, 0.833, 0.8871, 0.9223, 0.8871, 0.9206, 0.8887, 0.9206, 0.8887, 0.9223, 0.6318, 0.8378, 0.6213, 0.8381, 0.6213, 0.5828, 0.6318, 0.5825, 0.554, 0.5837, 0.554, 0.8389, 0.5436, 0.8385, 0.5436, 0.5833, 0.8476, 0.9151, 0.8476, 0.9134, 0.8582, 0.9134, 0.8582, 0.9151, 0.5799, 0.5836, 0.5799, 0.8388, 0.5694, 0.8385, 0.5694, 0.5832, 0.2171, 0.9029, 0.2171, 0.9133, 0.2155, 0.9133, 0.2155, 0.9029, 0.758, 0.9156, 0.7684, 0.9156, 0.7684, 0.9172, 0.758, 0.9172, 0.6187, 0.5833, 0.6187, 0.8385, 0.6083, 0.8389, 0.6083, 0.5837, 0.9859, 0.1973, 0.9859, 0.3551, 0.9831, 0.3552, 0.9831, 0.1974, 0.9623, 0.3597, 0.9623, 0.1974, 0.9651, 0.1973, 0.9651, 0.3597, 0.1154, 0.346, 0.1154, 0.6214, 0.1049, 0.6211, 0.1049, 0.3457, 0.09197, 0.346, 0.1025, 0.3457, 0.1025, 0.6211, 0.09197, 0.6213, 0.771, 0.9156, 0.771, 0.914, 0.7815, 0.914, 0.7815, 0.9156, 0.6317, 0.3047, 0.6317, 0.5801, 0.6213, 0.5798, 0.6213, 0.3045, 0.2074, 0.919, 0.197, 0.919, 0.197, 0.9175, 0.2074, 0.9175, 0.3215, 0.9228, 0.3215, 0.9211, 0.3231, 0.9211, 0.3231, 0.9228, 0.9905, 0.6723, 0.9905, 0.8301, 0.9877, 0.8301, 0.9877, 0.6723, 0.6916, 0.9178, 0.6916, 0.9074, 0.6932, 0.9074, 0.6932, 0.9178, 0.8194, 0.9227, 0.8194, 0.921, 0.821, 0.921, 0.821, 0.9227, 0.09197, 0.9154, 0.09197, 0.9137, 0.1025, 0.9137, 0.1025, 0.9154, 0.9697, 0.6723, 0.9697, 0.8347, 0.9669, 0.8346, 0.9669, 0.6723, 0.3237, 0.6213, 0.3237, 0.346, 0.3342, 0.3457, 0.3342, 0.6211, 0.1473, 0.8649, 0.1473, 0.9952, 0.1451, 0.9952, 0.1451, 0.8649, 0.2098, 0.9188, 0.2098, 0.9175, 0.2182, 0.9175, 0.2182, 0.9188, 0.7972, 0.802, 0.7972, 0.9286, 0.795, 0.9286, 0.795, 0.8019, 0.7972, 0.6728, 0.7972, 0.7994, 0.795, 0.7995, 0.795, 0.6728, 0.5273, 0.9122, 0.5273, 0.9109, 0.5286, 0.9109, 0.5286, 0.9122, 0.003492, 0.8645, 0.003492, 0.9949, 0.001218, 0.9949, 0.001218, 0.8646, 0.5273, 0.916, 0.5273, 0.9147, 0.5286, 0.9147, 0.5286, 0.916, 0.7, 0.9047, 0.6916, 0.9049, 0.6916, 0.6839, 0.7, 0.6836, 0.9116, 0.6696, 0.9116, 0.4486, 0.92, 0.4488, 0.92, 0.6699, 0.9238, 0.6195, 0.9224, 0.6195, 0.9224, 0.6111, 0.9238, 0.6111, 0.7039, 0.9047, 0.7039, 0.6836, 0.7124, 0.6839, 0.7124, 0.9049, 0.5273, 0.867, 0.5273, 0.8587, 0.5286, 0.8587, 0.5286, 0.867, 0.5286, 0.8479, 0.5286, 0.8562, 0.5273, 0.8562, 0.5273, 0.8479, 0.9116, 0.2225, 0.9116, 0.001435, 0.92, 0.001218, 0.92, 0.2223, 0.811, 0.7995, 0.811, 0.6728, 0.8132, 0.6728, 0.8132, 0.7994, 0.005928, 0.9949, 0.005928, 0.8646, 0.008202, 0.8645, 0.008202, 0.9949, 0.7685, 0.6839, 0.7685, 0.9049, 0.7601, 0.9047, 0.7601, 0.6836, 0.7577, 0.9047, 0.7492, 0.9049, 0.7492, 0.6839, 0.7577, 0.6836, 0.7841, 0.9138, 0.7841, 0.9125, 0.7926, 0.9125, 0.7926, 0.9138, 0.7793, 0.6839, 0.7793, 0.9049, 0.771, 0.9047, 0.771, 0.6836, 0.5286, 0.8803, 0.5286, 0.8886, 0.5273, 0.8886, 0.5273, 0.8803, 0.8232, 0.9149, 0.8232, 0.9135, 0.8245, 0.9135, 0.8245, 0.9149, 0.8132, 0.802, 0.8132, 0.9286, 0.811, 0.9286, 0.811, 0.8019, 0.5273, 0.8778, 0.5273, 0.8695, 0.5286, 0.8695, 0.5286, 0.8778, 0.8232, 0.9111, 0.8232, 0.9097, 0.8245, 0.9097, 0.8245, 0.9111, 0.6691, 0.9208, 0.6691, 0.9194, 0.6775, 0.9194, 0.6775, 0.9208, 0.154, 0.8649, 0.154, 0.9952, 0.1518, 0.9952, 0.1518, 0.8649, 0.9116, 0.4462, 0.9116, 0.2251, 0.92, 0.2249, 0.92, 0.4459, 0.0894, 0.8798, 0.0894, 0.9836, 0.08759, 0.9839, 0.08759, 0.8801, 0.2947, 0.8934, 0.2947, 0.8945, 0.2886, 0.8945, 0.2886, 0.8934, 0.2225, 0.8802, 0.2225, 0.9769, 0.2208, 0.9768, 0.2208, 0.8802, 0.1924, 0.8802, 0.1924, 0.9768, 0.1907, 0.9769, 0.1907, 0.8802, 0.2956, 0.8934, 0.2956, 0.8945, 0.2947, 0.8945, 0.2947, 0.8934, 0.1883, 0.8803, 0.1883, 0.9841, 0.1865, 0.984, 0.1865, 0.8802, 0.03674, 0.8751, 0.03674, 0.874, 0.03765, 0.874, 0.03765, 0.8751, 0.376, 0.7681, 0.3821, 0.7679, 0.3821, 0.9465, 0.376, 0.9466, 0.8769, 0.6727, 0.8769, 0.8513, 0.8704, 0.8524, 0.8704, 0.6739, 0.8846, 0.9147, 0.8835, 0.9147, 0.8835, 0.9086, 0.8846, 0.9086, 0.4533, 0.7278, 0.4533, 0.9063, 0.4472, 0.9062, 0.4472, 0.7276, 0.03765, 0.8614, 0.03765, 0.868, 0.03674, 0.868, 0.03674, 0.8614, 0.2956, 0.8868, 0.2956, 0.8934, 0.2947, 0.8934, 0.2947, 0.8868, 0.8269, 0.8514, 0.8269, 0.6729, 0.8335, 0.674, 0.8335, 0.8526, 0.2249, 0.9764, 0.2249, 0.8802, 0.2266, 0.8802, 0.2266, 0.9764, 0.1651, 0.9841, 0.1651, 0.8802, 0.1669, 0.8798, 0.1669, 0.9836, 0.3551, 0.9449, 0.3551, 0.7679, 0.3612, 0.7681, 0.3612, 0.945, 0.3716, 0.9449, 0.3656, 0.945, 0.3656, 0.7681, 0.3716, 0.7679, 0.1189, 0.8822, 0.1178, 0.8822, 0.1178, 0.8761, 0.1189, 0.8761, 0.4659, 0.9045, 0.4659, 0.7275, 0.4725, 0.729, 0.4725, 0.906, 0.6984, 0.9211, 0.6916, 0.9211, 0.6916, 0.9202, 0.6984, 0.9202, 0.1189, 0.8831, 0.1178, 0.8831, 0.1178, 0.8822, 0.1189, 0.8822, 0.2291, 0.9764, 0.2291, 0.8802, 0.2307, 0.8802, 0.2307, 0.9764, 0.1257, 0.8831, 0.1189, 0.8831, 0.1189, 0.8822, 0.1257, 0.8822, 0.03674, 0.8716, 0.03674, 0.8705, 0.03765, 0.8705, 0.03765, 0.8716, 0.7492, 0.9209, 0.7492, 0.9198, 0.7553, 0.9198, 0.7553, 0.9209, 0.1822, 0.984, 0.1822, 0.8802, 0.184, 0.8803, 0.184, 0.9842, 0.4955, 0.906, 0.4955, 0.729, 0.5021, 0.7275, 0.5021, 0.9045, 0.9569, 0.164, 0.9569, 0.001218, 0.9597, 0.001499, 0.9597, 0.164, 0.8582, 0.9093, 0.8582, 0.911, 0.8476, 0.911, 0.8477, 0.9093, 0.9778, 0.1594, 0.9778, 0.001218, 0.9806, 0.001264, 0.9806, 0.1595, 0.983, 0.5439, 0.983, 0.3859, 0.9858, 0.3859, 0.9858, 0.5438, 0.4725, 0.9205, 0.4725, 0.9222, 0.4709, 0.9222, 0.4709, 0.9205, 0.3366, 0.675, 0.3366, 0.5117, 0.3394, 0.5116, 0.3394, 0.6749, 0.04994, 0.8989, 0.04825, 0.8989, 0.04825, 0.8974, 0.04994, 0.8974, 0.567, 0.5805, 0.5565, 0.5808, 0.5564, 0.3052, 0.567, 0.3045, 0.2594, 0.6218, 0.2594, 0.3457, 0.2698, 0.3464, 0.2698, 0.622, 0.04994, 0.8974, 0.04825, 0.8974, 0.04821, 0.8868, 0.04994, 0.8868, 0.6188, 0.3048, 0.6188, 0.5808, 0.6083, 0.5805, 0.6083, 0.3045, 0.04825, 0.8989, 0.03781, 0.8989, 0.03781, 0.8973, 0.04825, 0.8974, 0.3215, 0.9171, 0.3319, 0.9171, 0.3319, 0.9187, 0.3215, 0.9187, 0.2465, 0.622, 0.2465, 0.3464, 0.257, 0.3457, 0.257, 0.6218, 0.9825, 0.8305, 0.9825, 0.6724, 0.9853, 0.6723, 0.9853, 0.8304, 0.957, 0.36, 0.957, 0.1974, 0.9598, 0.1973, 0.9598, 0.3599, 0.07903, 0.6214, 0.079, 0.3457, 0.08953, 0.346, 0.08953, 0.6217, 0.07657, 0.6214, 0.06604, 0.6217, 0.06604, 0.346, 0.07657, 0.3457, 0.07246, 0.8973, 0.07079, 0.8973, 0.07079, 0.8868, 0.07246, 0.8868, 0.2851, 0.6214, 0.2851, 0.3457, 0.2956, 0.346, 0.2956, 0.6217, 0.04825, 0.9135, 0.03781, 0.9135, 0.03781, 0.9119, 0.04825, 0.9119, 0.2611, 0.9109, 0.2611, 0.9126, 0.2595, 0.9126, 0.2595, 0.9109, 0.9702, 0.001265, 0.9702, 0.1597, 0.9674, 0.1596, 0.9674, 0.001218, 0.04824, 0.9175, 0.03781, 0.9175, 0.03781, 0.9159, 0.04824, 0.9159, 0.04993, 0.9135, 0.04825, 0.9135, 0.04825, 0.9119, 0.04993, 0.9119, 0.04993, 0.9119, 0.04825, 0.9119, 0.04825, 0.9014, 0.04993, 0.9014, 0.965, 0.001266, 0.965, 0.1638, 0.9622, 0.1638, 0.9622, 0.001218, 0.2827, 0.3457, 0.2827, 0.6214, 0.2723, 0.6217, 0.2723, 0.346, 0.5436, 0.9905, 0.5436, 0.8414, 0.5462, 0.8416, 0.5462, 0.9906, 0.1146, 0.9178, 0.1146, 0.9194, 0.1049, 0.9194, 0.1049, 0.9178, 0.5096, 0.9925, 0.5096, 0.8475, 0.5121, 0.8476, 0.5121, 0.9925, 0.5873, 0.9924, 0.5873, 0.8476, 0.5899, 0.8475, 0.5899, 0.9923, 0.197, 0.923, 0.197, 0.9215, 0.1984, 0.9215, 0.1984, 0.923, 0.6161, 0.9912, 0.6161, 0.8414, 0.6187, 0.8414, 0.6187, 0.9911, 0.2009, 0.923, 0.2009, 0.9215, 0.2023, 0.9215, 0.2023, 0.923, 0.08865, 0.8771, 0.07902, 0.8774, 0.079, 0.6247, 0.08865, 0.6241, 0.2465, 0.8775, 0.2465, 0.6245, 0.2561, 0.6251, 0.2561, 0.8777, 0.4971, 0.9181, 0.4956, 0.9181, 0.4955, 0.9084, 0.4971, 0.9084, 0.2305, 0.6247, 0.2305, 0.8778, 0.2208, 0.8775, 0.2208, 0.6245, 0.8811, 0.9086, 0.8811, 0.9182, 0.8796, 0.9182, 0.8796, 0.9086, 0.2465, 0.9191, 0.2561, 0.9191, 0.2561, 0.9205, 0.2465, 0.9205, 0.1822, 0.8777, 0.1822, 0.6251, 0.1918, 0.6245, 0.1918, 0.8775, 0.5849, 0.8475, 0.5849, 0.9924, 0.5824, 0.9925, 0.5824, 0.8476, 0.9928, 0.982, 0.9928, 0.833, 0.9954, 0.8329, 0.9954, 0.9819, 0.2602, 0.8771, 0.2602, 0.6245, 0.2698, 0.6247, 0.2698, 0.8774, 0.208, 0.6247, 0.2176, 0.6245, 0.2176, 0.8771, 0.208, 0.8774, 0.4725, 0.9181, 0.471, 0.9181, 0.471, 0.9084, 0.4725, 0.9084, 0.1565, 0.8771, 0.1565, 0.6245, 0.166, 0.6247, 0.166, 0.8774, 0.8871, 0.9182, 0.8871, 0.9086, 0.8885, 0.9086, 0.8885, 0.9182, 0.8011, 0.9206, 0.8011, 0.9221, 0.7997, 0.9221, 0.7997, 0.9206, 0.5071, 0.8476, 0.5071, 0.9927, 0.5046, 0.9927, 0.5046, 0.8475, 0.8011, 0.9086, 0.8011, 0.9182, 0.7997, 0.9182, 0.7997, 0.9086, 0.2059, 0.923, 0.2059, 0.9215, 0.2074, 0.9215, 0.2074, 0.923, 0.771, 0.9196, 0.771, 0.9181, 0.7806, 0.9181, 0.7806, 0.9196, 0.9933, 0.1502, 0.9933, 0.001218, 0.9959, 0.001261, 0.9959, 0.1503, 0.1942, 0.8774, 0.1942, 0.6247, 0.2038, 0.6245, 0.2038, 0.8771, 0.5249, 0.8479, 0.5249, 0.9881, 0.5224, 0.9878, 0.5224, 0.8479, 0.7921, 0.9181, 0.7921, 0.9195, 0.7831, 0.9195, 0.7831, 0.9181, 0.01264, 0.9976, 0.01264, 0.8614, 0.01502, 0.8614, 0.01502, 0.9976, 0.02952, 0.8614, 0.02952, 0.9974, 0.02715, 0.9975, 0.02715, 0.8614, 0.8666, 0.9222, 0.8666, 0.9207, 0.8679, 0.9207, 0.8679, 0.9222, 0.52, 0.8479, 0.52, 0.9885, 0.5175, 0.9886, 0.5175, 0.8479, 0.8156, 0.9225, 0.8156, 0.921, 0.817, 0.921, 0.817, 0.9225, 0.6432, 0.5422, 0.6341, 0.5424, 0.6341, 0.3051, 0.6432, 0.3045, 0.1178, 0.8622, 0.1178, 0.6245, 0.1268, 0.6251, 0.1268, 0.8624, 0.805, 0.9177, 0.8036, 0.9177, 0.8036, 0.9086, 0.805, 0.9086, 0.6342, 0.8202, 0.6342, 0.5825, 0.6433, 0.5828, 0.6433, 0.8205, 0.8679, 0.9093, 0.8679, 0.9183, 0.8666, 0.9183, 0.8666, 0.9093, 0.7261, 0.9201, 0.7351, 0.9201, 0.7351, 0.9215, 0.7261, 0.9215, 0.154, 0.6245, 0.154, 0.8619, 0.1451, 0.8624, 0.1451, 0.6247, 0.0192, 0.9976, 0.0192, 0.8614, 0.02157, 0.8614, 0.02157, 0.9975, 0.5984, 0.8479, 0.5984, 0.9879, 0.596, 0.9879, 0.596, 0.8479, 0.1307, 0.8619, 0.1307, 0.6245, 0.1398, 0.6247, 0.1398, 0.8621, 0.2427, 0.8619, 0.2337, 0.8621, 0.2337, 0.6247, 0.2427, 0.6245, 0.8378, 0.9178, 0.8363, 0.9177, 0.8363, 0.9087, 0.8378, 0.9087, 0.0102, 0.6247, 0.0102, 0.8621, 0.001218, 0.8619, 0.001228, 0.6245, 0.8628, 0.9183, 0.8628, 0.9093, 0.8642, 0.9093, 0.8642, 0.9183, 0.06678, 0.9215, 0.06678, 0.9229, 0.0654, 0.9229, 0.06541, 0.9215, 0.9486, 0.8609, 0.9486, 0.9973, 0.9462, 0.9972, 0.9462, 0.8608, 0.1009, 0.9112, 0.09197, 0.9112, 0.09197, 0.9099, 0.1009, 0.9099, 0.06921, 0.9229, 0.06921, 0.9215, 0.07058, 0.9215, 0.07058, 0.9229, 0.6459, 0.9209, 0.6459, 0.9194, 0.655, 0.9194, 0.655, 0.9209, 0.6033, 0.8479, 0.6033, 0.9879, 0.6009, 0.9879, 0.6009, 0.8479, 0.1783, 0.6245, 0.1783, 0.8619, 0.1693, 0.8621, 0.1693, 0.6247, 0.9653, 0.6695, 0.9653, 0.5525, 0.9673, 0.5527, 0.9673, 0.6695, 0.6353, 0.5703, 0.6341, 0.5703, 0.6341, 0.5627, 0.6353, 0.5627, 0.8752, 0.9684, 0.8752, 0.8549, 0.8772, 0.8549, 0.8772, 0.9685, 0.9315, 0.9819, 0.9315, 0.8685, 0.9335, 0.8684, 0.9335, 0.9818, 0.6353, 0.5715, 0.6341, 0.5715, 0.6341, 0.5703, 0.6353, 0.5703, 0.9516, 0.6684, 0.9516, 0.5511, 0.9536, 0.5511, 0.9536, 0.6684, 0.8441, 0.9099, 0.8441, 0.9087, 0.8452, 0.9087, 0.8452, 0.9099, 0.4634, 0.9233, 0.4557, 0.9235, 0.4557, 0.7281, 0.4634, 0.7276, 0.444, 0.7277, 0.444, 0.9233, 0.4364, 0.923, 0.4364, 0.7276, 0.5286, 0.8987, 0.5274, 0.8987, 0.5273, 0.8911, 0.5286, 0.8911, 0.4749, 0.9232, 0.4749, 0.7275, 0.4826, 0.7278, 0.4826, 0.9234, 0.5935, 0.8576, 0.5935, 0.8652, 0.5924, 0.8652, 0.5924, 0.8576, 0.6429, 0.5715, 0.6353, 0.5715, 0.6353, 0.5703, 0.6429, 0.5703, 0.434, 0.7276, 0.434, 0.923, 0.4264, 0.9233, 0.4264, 0.7277, 0.9717, 0.5525, 0.9717, 0.6666, 0.9697, 0.6667, 0.9697, 0.5526, 0.9583, 0.5525, 0.9583, 0.6697, 0.9563, 0.6699, 0.9563, 0.5527, 0.9016, 0.8702, 0.9015, 0.6728, 0.9092, 0.673, 0.9092, 0.8705, 0.9193, 0.8698, 0.9116, 0.87, 0.9116, 0.6726, 0.9193, 0.6723, 0.1255, 0.8725, 0.1255, 0.8737, 0.1179, 0.8737, 0.1178, 0.8725, 0.4926, 0.7282, 0.4926, 0.9257, 0.485, 0.925, 0.485, 0.7275, 0.5924, 0.8752, 0.5924, 0.8676, 0.5935, 0.8676, 0.5935, 0.8752, 0.1267, 0.8725, 0.1267, 0.8737, 0.1255, 0.8737, 0.1255, 0.8725, 0.8338, 0.855, 0.8338, 0.9694, 0.8318, 0.9693, 0.8318, 0.855, 0.1267, 0.8649, 0.1267, 0.8725, 0.1255, 0.8725, 0.1255, 0.8649, 0.8441, 0.9136, 0.8441, 0.9124, 0.8452, 0.9124, 0.8452, 0.9136, 0.5935, 0.8552, 0.5923, 0.8552, 0.5923, 0.8475, 0.5935, 0.8475, 0.9628, 0.5526, 0.9628, 0.6698, 0.9608, 0.6697, 0.9608, 0.5525, 0.8915, 0.8709, 0.8915, 0.6734, 0.8991, 0.6728, 0.8991, 0.8702, 0.9563, 0.835, 0.9563, 0.6723, 0.9591, 0.6723, 0.9591, 0.8351, 0.7124, 0.9133, 0.7124, 0.915, 0.7018, 0.915, 0.7018, 0.9133, 0.9801, 0.6723, 0.9801, 0.8305, 0.9773, 0.8305, 0.9773, 0.6723, 0.9726, 0.5441, 0.9726, 0.3859, 0.9754, 0.3859, 0.9754, 0.5441, 0.4995, 0.9224, 0.4995, 0.9208, 0.5011, 0.9208, 0.5011, 0.9224, 0.951, 0.8351, 0.951, 0.6724, 0.9539, 0.6723, 0.9539, 0.835, 0.06519, 0.9151, 0.06352, 0.9151, 0.06352, 0.9135, 0.06519, 0.9135, 0.5305, 0.3048, 0.541, 0.3045, 0.541, 0.5805, 0.5305, 0.5808, 0.1178, 0.6218, 0.1178, 0.3457, 0.1283, 0.346, 0.1283, 0.622, 0.06519, 0.9135, 0.06352, 0.9135, 0.06352, 0.903, 0.06519, 0.903, 0.5799, 0.3048, 0.5799, 0.5808, 0.5694, 0.5805, 0.5694, 0.3045, 0.06352, 0.9151, 0.05308, 0.9151, 0.05308, 0.9135, 0.06352, 0.9135, 0.2115, 0.9133, 0.2115, 0.9029, 0.2131, 0.9029, 0.2131, 0.9133, 0.154, 0.3457, 0.154, 0.6218, 0.1436, 0.622, 0.1436, 0.346, 0.9726, 0.1595, 0.9726, 0.001294, 0.9754, 0.001218, 0.9754, 0.1594, 0.3508, 0.7679, 0.3508, 0.9307, 0.3479, 0.9307, 0.3479, 0.768, 0.02471, 0.346, 0.02471, 0.6221, 0.01418, 0.6218, 0.01418, 0.3457, 0.5281, 0.5805, 0.5175, 0.5808, 0.5175, 0.3048, 0.5281, 0.3045, 0.1154, 0.9096, 0.1154, 0.9113, 0.1049, 0.9113, 0.1049, 0.9096, 0.2184, 0.346, 0.2184, 0.622, 0.208, 0.6218, 0.208, 0.3457, 0.3215, 0.913, 0.3215, 0.9026, 0.3231, 0.9026, 0.3231, 0.913, 0.8642, 0.9207, 0.8642, 0.9224, 0.8626, 0.9224, 0.8626, 0.9207, 0.637, 0.823, 0.637, 0.9812, 0.6342, 0.9811, 0.6342, 0.8229, 0.257, 0.9166, 0.2465, 0.9166, 0.2465, 0.915, 0.257, 0.915, 0.3215, 0.9147, 0.3215, 0.913, 0.3231, 0.913, 0.3231, 0.9147, 0.3231, 0.9147, 0.3231, 0.913, 0.3336, 0.913, 0.3336, 0.9147, 0.9545, 0.1974, 0.9545, 0.3601, 0.9517, 0.3601, 0.9517, 0.1973, 0.1822, 0.622, 0.1822, 0.346, 0.1926, 0.3457, 0.1926, 0.6218, 0.9563, 0.9908, 0.9563, 0.8375, 0.959, 0.8376, 0.959, 0.9909, 0.8576, 0.9175, 0.8576, 0.9191, 0.8476, 0.9191, 0.8476, 0.9175, 0.9933, 0.5349, 0.9933, 0.3859, 0.9959, 0.3859, 0.9959, 0.5349, 0.5486, 0.9904, 0.5486, 0.8414, 0.5512, 0.8414, 0.5512, 0.9904, 0.05063, 0.9199, 0.05063, 0.9215, 0.04914, 0.9215, 0.04914, 0.9199, 0.9669, 0.9905, 0.9669, 0.8372, 0.9695, 0.8371, 0.9695, 0.9904, 0.7033, 0.9214, 0.7033, 0.923, 0.7018, 0.923, 0.7018, 0.9214, 0.1049, 0.6241, 0.1148, 0.6238, 0.1148, 0.8838, 0.1049, 0.8841, 0.04011, 0.8841, 0.04011, 0.6241, 0.04994, 0.6244, 0.04994, 0.8844, 0.7533, 0.9074, 0.7548, 0.9074, 0.7548, 0.9173, 0.7533, 0.9173, 0.3208, 0.6243, 0.3208, 0.8844, 0.3109, 0.8841, 0.3109, 0.6241, 0.4659, 0.9183, 0.4659, 0.9084, 0.4674, 0.9084, 0.4674, 0.9183, 0.1018, 0.9193, 0.09197, 0.9193, 0.09197, 0.9178, 0.1018, 0.9178, 0.05308, 0.8844, 0.05308, 0.6244, 0.06291, 0.6241, 0.06291, 0.8841, 0.3366, 0.9918, 0.3366, 0.8428, 0.3392, 0.8427, 0.3392, 0.9917, 0.9617, 0.9907, 0.9617, 0.8374, 0.9644, 0.8374, 0.9644, 0.9907, 0.2822, 0.6244, 0.2822, 0.8844, 0.2723, 0.8841, 0.2723, 0.6241, 0.2985, 0.6244, 0.3084, 0.6241, 0.3084, 0.8841, 0.2985, 0.8844, 0.2822, 0.9176, 0.2822, 0.9191, 0.2723, 0.9191, 0.2723, 0.9176, 0.06674, 0.8841, 0.06674, 0.6241, 0.07657, 0.6244, 0.07657, 0.8844, 0.0654, 0.9176, 0.07524, 0.9176, 0.07524, 0.919, 0.0654, 0.919, 0.7112, 0.9214, 0.7112, 0.923, 0.7097, 0.923, 0.7097, 0.9214, 0.9955, 0.6723, 0.9955, 0.8213, 0.9929, 0.8213, 0.9929, 0.6723, 0.1179, 0.9176, 0.1277, 0.9176, 0.1277, 0.9191, 0.1179, 0.9191, 0.7072, 0.9214, 0.7072, 0.923, 0.7057, 0.923, 0.7057, 0.9214, 0.3084, 0.9176, 0.3084, 0.9191, 0.2985, 0.9191, 0.2985, 0.9176, 0.9539, 0.8376, 0.9539, 0.9909, 0.9512, 0.9908, 0.9512, 0.8376, 0.2857, 0.8844, 0.2857, 0.6243, 0.2956, 0.6241, 0.2956, 0.8841, 0.9412, 0.9983, 0.9412, 0.8608, 0.9436, 0.8609, 0.9436, 0.9983, 0.04671, 0.9199, 0.04671, 0.9214, 0.03781, 0.9214, 0.03781, 0.9199, 0.2408, 0.8646, 0.2408, 0.9982, 0.2384, 0.9982, 0.2384, 0.8645, 0.2337, 0.9982, 0.2337, 0.8646, 0.236, 0.8645, 0.236, 0.9982, 0.05441, 0.9215, 0.05441, 0.9229, 0.05308, 0.9229, 0.05308, 0.9215, 0.8293, 0.855, 0.8293, 0.9925, 0.8269, 0.9925, 0.8269, 0.8551, 0.2897, 0.9215, 0.2897, 0.9229, 0.2884, 0.9229, 0.2884, 0.9215, 0.7926, 0.9059, 0.7837, 0.9062, 0.7837, 0.673, 0.7926, 0.6728, 0.6779, 0.6839, 0.6779, 0.917, 0.6691, 0.9168, 0.6691, 0.6836, 0.4486, 0.9177, 0.4472, 0.9177, 0.4472, 0.9088, 0.4486, 0.9088, 0.8452, 0.6731, 0.8452, 0.9063, 0.8363, 0.906, 0.8363, 0.6729, 0.9238, 0.5999, 0.9238, 0.6087, 0.9224, 0.6087, 0.9224, 0.5999, 0.9238, 0.5886, 0.9238, 0.5974, 0.9224, 0.5974, 0.9224, 0.5886, 0.6803, 0.917, 0.6803, 0.6839, 0.6892, 0.6836, 0.6892, 0.9168, 0.1355, 0.9982, 0.1355, 0.8646, 0.1378, 0.8645, 0.1378, 0.9982, 0.8704, 0.9924, 0.8704, 0.8549, 0.8728, 0.8549, 0.8728, 0.9923, 0.8086, 0.673, 0.8086, 0.9062, 0.7997, 0.9059, 0.7997, 0.6728, 0.8796, 0.673, 0.8885, 0.6728, 0.8885, 0.9059, 0.8796, 0.9062, 0.7926, 0.9086, 0.7926, 0.91, 0.7837, 0.91, 0.7837, 0.9086, 0.6459, 0.9168, 0.6459, 0.6836, 0.6547, 0.6839, 0.6547, 0.917, 0.8363, 0.9202, 0.8451, 0.9202, 0.8451, 0.9215, 0.8363, 0.9215, 0.2859, 0.9215, 0.2859, 0.9229, 0.2846, 0.9229, 0.2846, 0.9215, 0.1403, 0.9982, 0.1403, 0.8645, 0.1426, 0.8646, 0.1426, 0.9982, 0.7468, 0.9218, 0.738, 0.9218, 0.738, 0.9205, 0.7468, 0.9205, 0.2945, 0.9215, 0.2945, 0.9229, 0.2932, 0.9229, 0.2932, 0.9215, 0.4533, 0.9177, 0.4519, 0.9177, 0.4519, 0.9088, 0.4533, 0.9088, 0.9958, 0.1974, 0.9958, 0.3348, 0.9934, 0.3348, 0.9934, 0.1973, 0.6667, 0.6836, 0.6667, 0.9168, 0.6578, 0.917, 0.6578, 0.6839, 0.9217, 0.9821, 0.9217, 0.8683, 0.9237, 0.8682, 0.9237, 0.982, 0.09307, 0.9001, 0.09307, 0.899, 0.1004, 0.899, 0.1004, 0.9001, 0.9015, 0.9836, 0.9015, 0.8729, 0.9035, 0.873, 0.9035, 0.9836, 0.916, 0.9832, 0.916, 0.8725, 0.9179, 0.8725, 0.9179, 0.9831, 0.09197, 0.9001, 0.09197, 0.899, 0.09307, 0.899, 0.09307, 0.9001, 0.9261, 0.982, 0.9261, 0.8682, 0.9281, 0.8682, 0.9281, 0.9821, 0.8245, 0.9173, 0.8245, 0.9185, 0.8234, 0.9185, 0.8234, 0.9173, 0.9291, 0.8656, 0.9217, 0.8658, 0.9217, 0.6725, 0.9291, 0.6723, 0.9322, 0.3908, 0.9322, 0.1975, 0.9395, 0.1973, 0.9395, 0.3906, 0.07499, 0.9139, 0.07499, 0.9151, 0.06763, 0.9151, 0.06763, 0.9139, 0.9298, 0.00142, 0.9298, 0.1947, 0.9224, 0.1945, 0.9224, 0.001218, 0.5924, 0.9046, 0.5924, 0.8973, 0.5935, 0.8973, 0.5935, 0.9046, 0.09197, 0.9074, 0.09197, 0.9001, 0.09307, 0.9001, 0.09307, 0.9074, 0.9322, 0.5865, 0.9322, 0.3932, 0.9395, 0.3934, 0.9395, 0.5867, 0.9078, 0.8729, 0.9078, 0.9835, 0.9059, 0.9836, 0.9059, 0.873, 0.9762, 0.5525, 0.9762, 0.6664, 0.9742, 0.6665, 0.9742, 0.5527, 0.9298, 0.3931, 0.9298, 0.5862, 0.9224, 0.586, 0.9224, 0.3929, 0.9298, 0.3902, 0.9224, 0.3904, 0.9224, 0.1973, 0.9298, 0.1971, 0.09933, 0.8953, 0.09933, 0.8965, 0.09197, 0.8965, 0.09197, 0.8953, 0.9315, 0.8654, 0.9315, 0.6723, 0.9388, 0.6729, 0.9388, 0.866, 0.2868, 0.9139, 0.2941, 0.9139, 0.2941, 0.915, 0.2868, 0.915, 0.1004, 0.8953, 0.1004, 0.8965, 0.09933, 0.8965, 0.09933, 0.8953, 0.8935, 0.8733, 0.8935, 0.9839, 0.8915, 0.9839, 0.8915, 0.8733, 0.1004, 0.888, 0.1004, 0.8953, 0.09933, 0.8953, 0.09933, 0.888, 0.5934, 0.9161, 0.5934, 0.9173, 0.5923, 0.9173, 0.5923, 0.9161, 0.5923, 0.8875, 0.5935, 0.8875, 0.5935, 0.8948, 0.5923, 0.8948, 0.9806, 0.5526, 0.9806, 0.6664, 0.9786, 0.6664, 0.9786, 0.5525, 0.9395, 0.001218, 0.9395, 0.1943, 0.9322, 0.1949, 0.9322, 0.001795, 0.9569, 0.5486, 0.9569, 0.3859, 0.9597, 0.3861, 0.9597, 0.5487, 0.7685, 0.9074, 0.7685, 0.909, 0.758, 0.909, 0.758, 0.9074, 0.9755, 0.1974, 0.9755, 0.3556, 0.9727, 0.3555, 0.9727, 0.1973, 0.9858, 0.001218, 0.9858, 0.1592, 0.983, 0.1593, 0.983, 0.001294, 0.8051, 0.9201, 0.8051, 0.9218, 0.8036, 0.9218, 0.8036, 0.9201, 0.3394, 0.3457, 0.3394, 0.5091, 0.3366, 0.5091, 0.3366, 0.3458, 0.3336, 0.9001, 0.332, 0.9001, 0.332, 0.8986, 0.3336, 0.8986, 0.03768, 0.6218, 0.02716, 0.6221, 0.02715, 0.3464, 0.03768, 0.3457, 0.2312, 0.346, 0.2312, 0.622, 0.2208, 0.6214, 0.2208, 0.3457, 0.3336, 0.8986, 0.332, 0.8986, 0.3319, 0.888, 0.3336, 0.888, 0.5151, 0.3048, 0.5151, 0.5808, 0.5046, 0.5805, 0.5046, 0.3045, 0.332, 0.9001, 0.3215, 0.9001, 0.3215, 0.8985, 0.332, 0.8986, 0.7018, 0.9174, 0.7122, 0.9174, 0.7122, 0.919, 0.7018, 0.919, 0.2441, 0.3457, 0.2441, 0.6214, 0.2337, 0.622, 0.2337, 0.346, 0.6394, 0.9811, 0.6394, 0.823, 0.6422, 0.8229, 0.6422, 0.981, 0.9616, 0.8349, 0.9616, 0.6724, 0.9644, 0.6723, 0.9644, 0.8349, 0.04014, 0.6214, 0.04011, 0.3457, 0.05064, 0.346, 0.05064, 0.6217, 0.0636, 0.6214, 0.05308, 0.6217, 0.05308, 0.346, 0.0636, 0.3457, 0.0749, 0.8868, 0.07657, 0.8868, 0.07657, 0.8973, 0.0749, 0.8973, 0.3109, 0.6214, 0.3109, 0.3457, 0.3213, 0.346, 0.3213, 0.6216, 0.2827, 0.9151, 0.2723, 0.9151, 0.2723, 0.9135, 0.2827, 0.9135, 0.3125, 0.9176, 0.3125, 0.9192, 0.3109, 0.9192, 0.3109, 0.9176, 0.9702, 0.3859, 0.9702, 0.5443, 0.9674, 0.5443, 0.9674, 0.3859, 0.2656, 0.9137, 0.2656, 0.9033, 0.2672, 0.9033, 0.2672, 0.9137, 0.2844, 0.9151, 0.2827, 0.9151, 0.2827, 0.9135, 0.2844, 0.9135, 0.2844, 0.9135, 0.2827, 0.9135, 0.2827, 0.903, 0.2844, 0.903, 0.9622, 0.5484, 0.9622, 0.3859, 0.965, 0.3859, 0.965, 0.5485, 0.3084, 0.3457, 0.3084, 0.6214, 0.298, 0.6216, 0.298, 0.346, 0.9904, 0.8329, 0.9904, 0.9874, 0.9877, 0.9871, 0.9877, 0.8329, 0.1279, 0.9096, 0.1279, 0.9112, 0.1179, 0.9112, 0.1179, 0.9096, 0.572, 0.8413, 0.572, 0.9914, 0.5694, 0.9913, 0.5694, 0.8412, 0.6083, 0.9913, 0.6083, 0.8414, 0.6109, 0.8414, 0.6109, 0.9912, 0.331, 0.9211, 0.331, 0.9227, 0.3295, 0.9227, 0.3295, 0.9211, 0.9748, 0.833, 0.9748, 0.988, 0.9721, 0.9881, 0.9721, 0.8331, 0.2113, 0.9212, 0.2113, 0.9228, 0.2098, 0.9228, 0.2098, 0.9212, 0.541, 0.8452, 0.5311, 0.8455, 0.5311, 0.5839, 0.541, 0.5833, 0.6059, 0.5835, 0.6059, 0.8454, 0.596, 0.8448, 0.596, 0.5833, 0.6973, 0.9174, 0.6957, 0.9174, 0.6956, 0.9074, 0.6973, 0.9074, 0.567, 0.5835, 0.567, 0.8454, 0.557, 0.8452, 0.557, 0.5833, 0.501, 0.9084, 0.501, 0.9183, 0.4995, 0.9183, 0.4995, 0.9084, 0.05308, 0.9176, 0.06297, 0.9176, 0.06297, 0.9191, 0.05308, 0.9191, 0.5274, 0.5833, 0.5274, 0.8448, 0.5175, 0.8454, 0.5175, 0.5835, 0.5773, 0.9913, 0.5773, 0.8413, 0.5799, 0.8412, 0.5799, 0.9912, 0.9882, 0.5402, 0.9882, 0.3859, 0.9909, 0.3859, 0.9909, 0.5401, 0.5824, 0.8448, 0.5824, 0.5833, 0.5924, 0.5835, 0.5924, 0.8451, 0.5146, 0.8448, 0.5046, 0.8451, 0.5046, 0.5835, 0.5146, 0.5833, 0.7492, 0.9074, 0.7508, 0.9074, 0.7508, 0.9173, 0.7492, 0.9174, 0.3238, 0.8853, 0.3237, 0.6238, 0.3336, 0.624, 0.3336, 0.8856, 0.2698, 0.9191, 0.2599, 0.9191, 0.2599, 0.9176, 0.2698, 0.9176, 0.327, 0.9211, 0.327, 0.9227, 0.3255, 0.9227, 0.3255, 0.9211, 0.629, 0.8406, 0.629, 0.9909, 0.6264, 0.9908, 0.6264, 0.8405, 0.2945, 0.9191, 0.2846, 0.9191, 0.2846, 0.9176, 0.2945, 0.9176, 0.2153, 0.9212, 0.2153, 0.9228, 0.2138, 0.9228, 0.2138, 0.9212, 0.1279, 0.9136, 0.1279, 0.9152, 0.1179, 0.9152, 0.1179, 0.9136, 0.9909, 0.001263, 0.9909, 0.1555, 0.9882, 0.1555, 0.9882, 0.001218, 0.1019, 0.6238, 0.1019, 0.8853, 0.09197, 0.8856, 0.09198, 0.624, 0.5642, 0.8479, 0.5642, 0.986, 0.5618, 0.9857, 0.5618, 0.8479, 0.6892, 0.9195, 0.6892, 0.9209, 0.6802, 0.9209, 0.6802, 0.9195, 0.1717, 0.8646, 0.1717, 0.9988, 0.1693, 0.9987, 0.1693, 0.8645, 0.1331, 0.8645, 0.1331, 0.9986, 0.1307, 0.9986, 0.1307, 0.8646, 0.265, 0.9215, 0.265, 0.9229, 0.2637, 0.9229, 0.2637, 0.9215, 0.5594, 0.8479, 0.5594, 0.9865, 0.557, 0.9865, 0.557, 0.8479, 0.2613, 0.9215, 0.2613, 0.9229, 0.2599, 0.9229, 0.2599, 0.9215, 0.03608, 0.8587, 0.02716, 0.8589, 0.02715, 0.6251, 0.03608, 0.6245, 0.738, 0.9178, 0.738, 0.6836, 0.7468, 0.6842, 0.7468, 0.918, 0.6667, 0.9194, 0.6667, 0.9209, 0.6577, 0.9209, 0.6577, 0.9194, 0.02157, 0.6247, 0.02157, 0.8589, 0.01264, 0.8587, 0.01264, 0.6245, 0.817, 0.9097, 0.817, 0.9186, 0.8157, 0.9186, 0.8157, 0.9097, 0.7148, 0.9201, 0.7236, 0.9201, 0.7236, 0.9215, 0.7148, 0.9215, 0.8245, 0.6729, 0.8245, 0.9067, 0.8157, 0.9073, 0.8157, 0.6731, 0.1741, 0.9987, 0.1741, 0.8646, 0.1765, 0.8645, 0.1765, 0.9986, 0.5311, 0.9859, 0.5311, 0.848, 0.5335, 0.8479, 0.5335, 0.9858, 0.8477, 0.9066, 0.8476, 0.6727, 0.8566, 0.673, 0.8566, 0.9068, 0.859, 0.673, 0.8679, 0.6727, 0.8679, 0.9066, 0.859, 0.9068, 0.8402, 0.9087, 0.8416, 0.9087, 0.8416, 0.9176, 0.8402, 0.9176, 0.7148, 0.9175, 0.7148, 0.6836, 0.7236, 0.6838, 0.7236, 0.9177, 0.8208, 0.9097, 0.8208, 0.9186, 0.8194, 0.9186, 0.8194, 0.9097, 0.07437, 0.9215, 0.07437, 0.9229, 0.07301, 0.9229, 0.07302, 0.9215, 0.0343, 0.8614, 0.0343, 0.9958, 0.03196, 0.9958, 0.03196, 0.8614, 0.315, 0.9214, 0.315, 0.9126, 0.3163, 0.9126, 0.3163, 0.9214, 0.2688, 0.9215, 0.2688, 0.9229, 0.2675, 0.9229, 0.2675, 0.9215, 0.7669, 0.9196, 0.7669, 0.921, 0.758, 0.921, 0.758, 0.9196, 0.5383, 0.8479, 0.5383, 0.9859, 0.5359, 0.9858, 0.5359, 0.8479, 0.7261, 0.9177, 0.7261, 0.6838, 0.7349, 0.6836, 0.7349, 0.9175, 0.9136, 0.8725, 0.9136, 0.9833, 0.9116, 0.9831, 0.9116, 0.8725, 0.2942, 0.9103, 0.2942, 0.9115, 0.2868, 0.9115, 0.2868, 0.9103, 0.1583, 0.8798, 0.1583, 0.9872, 0.1565, 0.9871, 0.1565, 0.8798, 0.1626, 0.8798, 0.1626, 0.987, 0.1608, 0.987, 0.1608, 0.8799, 0.2953, 0.9103, 0.2953, 0.9115, 0.2942, 0.9115, 0.2942, 0.9103, 0.9379, 0.8684, 0.9379, 0.9793, 0.9359, 0.9792, 0.9359, 0.8684, 0.8452, 0.916, 0.8452, 0.9172, 0.8441, 0.9172, 0.8441, 0.916, 0.4128, 0.9496, 0.4055, 0.9498, 0.4055, 0.7681, 0.4128, 0.7676, 0.403, 0.7676, 0.403, 0.9496, 0.3957, 0.9496, 0.3958, 0.7679, 0.5935, 0.885, 0.5923, 0.885, 0.5923, 0.8777, 0.5935, 0.8777, 0.4166, 0.9496, 0.4166, 0.7676, 0.424, 0.7678, 0.424, 0.9498, 0.5284, 0.9012, 0.5284, 0.9085, 0.5273, 0.9085, 0.5273, 0.9012, 0.2953, 0.903, 0.2953, 0.9103, 0.2942, 0.9103, 0.2942, 0.903, 0.3846, 0.9493, 0.3845, 0.7676, 0.3918, 0.7676, 0.3918, 0.9496, 0.0833, 0.9861, 0.0833, 0.8798, 0.08515, 0.8798, 0.08515, 0.9861, 0.8959, 0.9825, 0.8959, 0.8735, 0.8978, 0.8733, 0.8978, 0.9823, 0.9493, 0.1974, 0.9493, 0.3834, 0.9425, 0.3834, 0.9419, 0.1973, 0.9486, 0.8584, 0.9412, 0.8584, 0.9419, 0.6723, 0.9486, 0.6723, 0.07498, 0.9103, 0.07497, 0.9115, 0.06764, 0.9115, 0.06763, 0.9103, 0.9419, 0.1873, 0.9425, 0.001218, 0.9492, 0.002008, 0.9492, 0.1882, 0.5934, 0.907, 0.5934, 0.9137, 0.5924, 0.9137, 0.5924, 0.907, 0.07609, 0.9103, 0.07608, 0.9115, 0.07497, 0.9115, 0.07498, 0.9103, 0.079, 0.9863, 0.079, 0.8798, 0.08086, 0.8798, 0.08086, 0.9863, 0.07609, 0.903, 0.07609, 0.9103, 0.07498, 0.9103, 0.07498, 0.903, 0.8085, 0.9086, 0.8085, 0.9097, 0.8075, 0.9097, 0.8075, 0.9086, 0.4533, 0.9201, 0.4533, 0.9212, 0.4465, 0.9212, 0.4465, 0.9201, 0.983, 0.6615, 0.983, 0.5525, 0.9849, 0.5526, 0.9849, 0.6616, 0.9492, 0.3859, 0.9492, 0.572, 0.9425, 0.5728, 0.9419, 0.3867, 0.3565, 0.0151, 0.3503, 0.006304, 0.6358, 0.006304, 0.6296, 0.0151, 0.3565, 0.2882, 0.3477, 0.2944, 0.3477, 0.008879, 0.3565, 0.0151, 0.6296, 0.2882, 0.6358, 0.2969, 0.3503, 0.2969, 0.3565, 0.2882, 0.6296, 0.0151, 0.6384, 0.00888, 0.6384, 0.2944, 0.6296, 0.2882, 0.3565, 0.0151, 0.6296, 0.0151, 0.6296, 0.2882, 0.3565, 0.2882, 0.1273, 0.2564, 0.1445, 0.2636, 0.1375, 0.2882, 0.1156, 0.2791, 0.1118, 0.2459, 0.1273, 0.2564, 0.1156, 0.2791, 0.0959, 0.2659, 0.1445, 0.2636, 0.1627, 0.2674, 0.1607, 0.2927, 0.1375, 0.2882, 0.1627, 0.2674, 0.1813, 0.2674, 0.1843, 0.2926, 0.1607, 0.2927, 0.1813, 0.2674, 0.1994, 0.2638, 0.2074, 0.2879, 0.1843, 0.2926, 0.1994, 0.2638, 0.2165, 0.2568, 0.229, 0.2787, 0.2074, 0.2879, 0.2165, 0.2568, 0.2318, 0.2465, 0.2483, 0.2655, 0.229, 0.2787, 0.2318, 0.2465, 0.2447, 0.2334, 0.2646, 0.2487, 0.2483, 0.2655, 0.2447, 0.2334, 0.2548, 0.218, 0.2773, 0.2291, 0.2646, 0.2487, 0.2548, 0.218, 0.2616, 0.2008, 0.2859, 0.2073, 0.2773, 0.2291, 0.2616, 0.2008, 0.2648, 0.1825, 0.2902, 0.1842, 0.2859, 0.2073, 0.2648, 0.1825, 0.2643, 0.1636, 0.2901, 0.1606, 0.2902, 0.1842, 0.2643, 0.1636, 0.2613, 0.145, 0.2857, 0.1375, 0.2901, 0.1606, 0.2613, 0.145, 0.2547, 0.1276, 0.277, 0.1156, 0.2857, 0.1375, 0.2547, 0.1276, 0.2448, 0.112, 0.2643, 0.09596, 0.277, 0.1156, 0.2448, 0.112, 0.2321, 0.09869, 0.248, 0.07915, 0.2643, 0.09596, 0.2321, 0.09869, 0.217, 0.08821, 0.2287, 0.06589, 0.248, 0.07915, 0.217, 0.08821, 0.2, 0.08092, 0.2071, 0.05669, 0.2287, 0.06589, 0.2, 0.08092, 0.1819, 0.07713, 0.1841, 0.05191, 0.2071, 0.05669, 0.1819, 0.07713, 0.1634, 0.07698, 0.1606, 0.05177, 0.1841, 0.05191, 0.1634, 0.07698, 0.1452, 0.0805, 0.1374, 0.05628, 0.1606, 0.05177, 0.1452, 0.0805, 0.128, 0.08754, 0.1156, 0.06528, 0.1374, 0.05628, 0.128, 0.08754, 0.1124, 0.09785, 0.09588, 0.07841, 0.1156, 0.06528, 0.1124, 0.09785, 0.09917, 0.111, 0.0791, 0.09517, 0.09588, 0.07841, 0.09917, 0.111, 0.08871, 0.1266, 0.0659, 0.1149, 0.0791, 0.09517, 0.08871, 0.1266, 0.08148, 0.1439, 0.05681, 0.1369, 0.0659, 0.1149, 0.08148, 0.1439, 0.07775, 0.1623, 0.05217, 0.1602, 0.05681, 0.1369, 0.07775, 0.1623, 0.07766, 0.1811, 0.05217, 0.184, 0.05217, 0.1602, 0.07766, 0.1811, 0.08123, 0.1995, 0.05681, 0.2074, 0.05217, 0.184, 0.08123, 0.1995, 0.08831, 0.2169, 0.0659, 0.2294, 0.05681, 0.2074, 0.08831, 0.2169, 0.09864, 0.2326, 0.07911, 0.2491, 0.0659, 0.2294, 0.09864, 0.2326, 0.1118, 0.2459, 0.0959, 0.2659, 0.07911, 0.2491, 0.1127, 0.2846, 0.1156, 0.2791, 0.1375, 0.2882, 0.1357, 0.2941, 0.09197, 0.2707, 0.0959, 0.2659, 0.1156, 0.2791, 0.1127, 0.2846, 0.09516, 0.3166, 0.09131, 0.3239, 0.06322, 0.3052, 0.06844, 0.2988, 0.1248, 0.3289, 0.1225, 0.3368, 0.09131, 0.3239, 0.09516, 0.3166, 0.1563, 0.3351, 0.1556, 0.3433, 0.1225, 0.3368, 0.1248, 0.3289, 0.1357, 0.2941, 0.1375, 0.2882, 0.1607, 0.2927, 0.1601, 0.2988, 0.1883, 0.3349, 0.1892, 0.3431, 0.1556, 0.3433, 0.1563, 0.3351, 0.1601, 0.2988, 0.1607, 0.2927, 0.1843, 0.2926, 0.1849, 0.2987, 0.2196, 0.3285, 0.2221, 0.3363, 0.1892, 0.3431, 0.1883, 0.3349, 0.1849, 0.2987, 0.1843, 0.2926, 0.2074, 0.2879, 0.2092, 0.2937, 0.2489, 0.316, 0.2529, 0.3232, 0.2221, 0.3363, 0.2196, 0.3285, 0.2092, 0.2937, 0.2074, 0.2879, 0.229, 0.2787, 0.2319, 0.2841, 0.2752, 0.298, 0.2805, 0.3043, 0.2529, 0.3232, 0.2489, 0.316, 0.2319, 0.2841, 0.229, 0.2787, 0.2483, 0.2655, 0.2523, 0.2701, 0.2973, 0.2753, 0.3037, 0.2804, 0.2805, 0.3043, 0.2752, 0.298, 0.2523, 0.2701, 0.2483, 0.2655, 0.2646, 0.2487, 0.2694, 0.2525, 0.3145, 0.2488, 0.3217, 0.2525, 0.3037, 0.2804, 0.2973, 0.2753, 0.2694, 0.2525, 0.2646, 0.2487, 0.2773, 0.2291, 0.2828, 0.2319, 0.3262, 0.2195, 0.334, 0.2217, 0.3217, 0.2525, 0.3145, 0.2488, 0.2828, 0.2319, 0.2773, 0.2291, 0.2859, 0.2073, 0.2918, 0.209, 0.3322, 0.1885, 0.3402, 0.1892, 0.334, 0.2217, 0.3262, 0.2195, 0.2918, 0.209, 0.2859, 0.2073, 0.2902, 0.1842, 0.2963, 0.1848, 0.3322, 0.157, 0.3402, 0.1562, 0.3402, 0.1892, 0.3322, 0.1885, 0.2963, 0.1848, 0.2902, 0.1842, 0.2901, 0.1606, 0.2962, 0.16, 0.3263, 0.126, 0.3341, 0.1237, 0.3402, 0.1562, 0.3322, 0.157, 0.2962, 0.16, 0.2901, 0.1606, 0.2857, 0.1375, 0.2915, 0.1358, 0.3146, 0.09665, 0.3219, 0.09291, 0.3341, 0.1237, 0.3263, 0.126, 0.2915, 0.1358, 0.2857, 0.1375, 0.277, 0.1156, 0.2824, 0.1128, 0.2976, 0.07003, 0.3039, 0.06496, 0.3219, 0.09291, 0.3146, 0.09665, 0.2824, 0.1128, 0.277, 0.1156, 0.2643, 0.09596, 0.2691, 0.09215, 0.2756, 0.04719, 0.2808, 0.04096, 0.3039, 0.06496, 0.2976, 0.07003, 0.2691, 0.09215, 0.2643, 0.09596, 0.248, 0.07915, 0.2519, 0.07448, 0.2495, 0.02907, 0.2534, 0.02191, 0.2808, 0.04096, 0.2756, 0.04719, 0.2519, 0.07448, 0.248, 0.07915, 0.2287, 0.06589, 0.2316, 0.06052, 0.2203, 0.01642, 0.2227, 0.008608, 0.2534, 0.02191, 0.2495, 0.02907, 0.2316, 0.06052, 0.2287, 0.06589, 0.2071, 0.05669, 0.209, 0.05083, 0.1891, 0.009765, 0.1899, 0.00161, 0.2227, 0.008608, 0.2203, 0.01642, 0.209, 0.05083, 0.2071, 0.05669, 0.1841, 0.05191, 0.1848, 0.0458, 0.1571, 0.009398, 0.1564, 0.001218, 0.1899, 0.00161, 0.1891, 0.009765, 0.1848, 0.0458, 0.1841, 0.05191, 0.1606, 0.05177, 0.16, 0.04564, 0.1257, 0.01535, 0.1233, 0.007464, 0.1564, 0.001218, 0.1571, 0.009398, 0.16, 0.04564, 0.1606, 0.05177, 0.1374, 0.05628, 0.1357, 0.05037, 0.09597, 0.02739, 0.09211, 0.02011, 0.1233, 0.007464, 0.1257, 0.01535, 0.1357, 0.05037, 0.1374, 0.05628, 0.1156, 0.06528, 0.1127, 0.05982, 0.06918, 0.04505, 0.06395, 0.03867, 0.09211, 0.02011, 0.09597, 0.02739, 0.1127, 0.05982, 0.1156, 0.06528, 0.09588, 0.07841, 0.09195, 0.07362, 0.04635, 0.06765, 0.03997, 0.06242, 0.06395, 0.03867, 0.06918, 0.04505, 0.09195, 0.07362, 0.09588, 0.07841, 0.0791, 0.09517, 0.0743, 0.09124, 0.02837, 0.09432, 0.02108, 0.09043, 0.03997, 0.06242, 0.04635, 0.06765, 0.0743, 0.09124, 0.0791, 0.09517, 0.0659, 0.1149, 0.06043, 0.112, 0.01594, 0.124, 0.008025, 0.1216, 0.02108, 0.09043, 0.02837, 0.09432, 0.06043, 0.112, 0.0659, 0.1149, 0.05681, 0.1369, 0.05086, 0.1351, 0.009551, 0.1556, 0.001318, 0.1548, 0.008025, 0.1216, 0.01594, 0.124, 0.05086, 0.1351, 0.05681, 0.1369, 0.05217, 0.1602, 0.04598, 0.1596, 0.00945, 0.1878, 0.001218, 0.1886, 0.001318, 0.1548, 0.009551, 0.1556, 0.04598, 0.1596, 0.05217, 0.1602, 0.05217, 0.184, 0.04598, 0.1846, 0.01564, 0.2194, 0.007731, 0.2218, 0.001218, 0.1886, 0.00945, 0.1878, 0.04598, 0.1846, 0.05217, 0.184, 0.05681, 0.2074, 0.05086, 0.2092, 0.02789, 0.2492, 0.02061, 0.2531, 0.007731, 0.2218, 0.01564, 0.2194, 0.05086, 0.2092, 0.05681, 0.2074, 0.0659, 0.2294, 0.06042, 0.2323, 0.04572, 0.276, 0.03935, 0.2812, 0.02061, 0.2531, 0.02789, 0.2492, 0.06042, 0.2323, 0.0659, 0.2294, 0.07911, 0.2491, 0.07431, 0.2531, 0.06844, 0.2988, 0.06322, 0.3052, 0.03935, 0.2812, 0.04572, 0.276, 0.07431, 0.2531, 0.07911, 0.2491, 0.0959, 0.2659, 0.09197, 0.2707, 0.1357, 0.2941, 0.1601, 0.2988, 0.1563, 0.3351, 0.1248, 0.3289, 0.1601, 0.2988, 0.1849, 0.2987, 0.1883, 0.3349, 0.1563, 0.3351, 0.1849, 0.2987, 0.2092, 0.2937, 0.2196, 0.3285, 0.1883, 0.3349, 0.2092, 0.2937, 0.2319, 0.2841, 0.2489, 0.316, 0.2196, 0.3285, 0.2319, 0.2841, 0.2523, 0.2701, 0.2752, 0.298, 0.2489, 0.316, 0.2523, 0.2701, 0.2694, 0.2525, 0.2973, 0.2753, 0.2752, 0.298, 0.2694, 0.2525, 0.2828, 0.2319, 0.3145, 0.2488, 0.2973, 0.2753, 0.2828, 0.2319, 0.2918, 0.209, 0.3262, 0.2195, 0.3145, 0.2488, 0.2918, 0.209, 0.2963, 0.1848, 0.3322, 0.1885, 0.3262, 0.2195, 0.2963, 0.1848, 0.2962, 0.16, 0.3322, 0.157, 0.3322, 0.1885, 0.2962, 0.16, 0.2915, 0.1358, 0.3263, 0.126, 0.3322, 0.157, 0.2915, 0.1358, 0.2824, 0.1128, 0.3146, 0.09665, 0.3263, 0.126, 0.2824, 0.1128, 0.2691, 0.09215, 0.2976, 0.07003, 0.3146, 0.09665, 0.2691, 0.09215, 0.2519, 0.07448, 0.2756, 0.04719, 0.2976, 0.07003, 0.2519, 0.07448, 0.2316, 0.06052, 0.2495, 0.02907, 0.2756, 0.04719, 0.2316, 0.06052, 0.209, 0.05083, 0.2203, 0.01642, 0.2495, 0.02907, 0.209, 0.05083, 0.1848, 0.0458, 0.1891, 0.009765, 0.2203, 0.01642, 0.1848, 0.0458, 0.16, 0.04564, 0.1571, 0.009398, 0.1891, 0.009765, 0.16, 0.04564, 0.1357, 0.05037, 0.1257, 0.01535, 0.1571, 0.009398, 0.1357, 0.05037, 0.1127, 0.05982, 0.09597, 0.02739, 0.1257, 0.01535, 0.1127, 0.05982, 0.09195, 0.07362, 0.06918, 0.04505, 0.09597, 0.02739, 0.09195, 0.07362, 0.0743, 0.09124, 0.04635, 0.06765, 0.06918, 0.04505, 0.0743, 0.09124, 0.06043, 0.112, 0.02837, 0.09432, 0.04635, 0.06765, 0.06043, 0.112, 0.05086, 0.1351, 0.01594, 0.124, 0.02837, 0.09432, 0.05086, 0.1351, 0.04598, 0.1596, 0.009551, 0.1556, 0.01594, 0.124, 0.04598, 0.1596, 0.04598, 0.1846, 0.00945, 0.1878, 0.009551, 0.1556, 0.04598, 0.1846, 0.05086, 0.2092, 0.01564, 0.2194, 0.00945, 0.1878, 0.05086, 0.2092, 0.06042, 0.2323, 0.02789, 0.2492, 0.01564, 0.2194, 0.06042, 0.2323, 0.07431, 0.2531, 0.04572, 0.276, 0.02789, 0.2492, 0.07431, 0.2531, 0.09197, 0.2707, 0.06844, 0.2988, 0.04572, 0.276, 0.09197, 0.2707, 0.1127, 0.2846, 0.09516, 0.3166, 0.06844, 0.2988, 0.1127, 0.2846, 0.1357, 0.2941, 0.1248, 0.3289, 0.09516, 0.3166])
me_cube_001.materials.append(mat_metal)
me_cube_001.use_remesh_preserve_volume = False
me_cube_001.use_remesh_preserve_attributes = False
me_cube_001.use_mirror_vertex_groups = False
me_cube_001.update()

# ---- objects
ob_tower = bpy.data.objects.new('Tower', me_cube_001)

# ---- transforms, parenting, visibility, modifiers, constraints
ob_tower.location = (0.0, 0.0, -0.000121)
ob_tower.lineart.crease_threshold = 0.0

# ---- collection membership
col_collection.objects.link(ob_tower)

# ---- scene / render settings (as saved in the file)
scene.frame_start = 1; scene.frame_end = 250; scene.frame_set(1)
scene.render.engine = 'BLENDER_EEVEE_NEXT'
scene.render.resolution_x = 1230
scene.render.resolution_y = 961
scene.cycles.use_denoising = False
scene.cycles.samples = 128
scene.cycles.sampling_pattern = 'TABULATED_SOBOL'
scene.cycles.use_adaptive_sampling = False
scene.cycles.use_light_tree = False
scene.cycles.bake_type = 'GLOSSY'
scene.eevee.taa_render_samples = 125
scene.eevee.use_gtao = True
scene.view_settings.view_transform = 'Filmic'
bpy.context.view_layer.update()

# ---- added for rendering (the .blend has no active camera): camera
cam_auto = bpy.data.cameras.new('AutoCamera')
cam_auto.lens = 50.0
cam_auto.sensor_width = 36.0
cam_auto.clip_end = 1000.0
ob_auto_camera = bpy.data.objects.new('AutoCamera', cam_auto)
scene.collection.objects.link(ob_auto_camera)
ob_auto_camera.location = (5.40644, -6.48773, 6.84205)
ob_auto_camera.rotation_euler = (1.09748, -7.21219e-08, 0.694738)
scene.camera = ob_auto_camera
bpy.context.view_layer.update()
